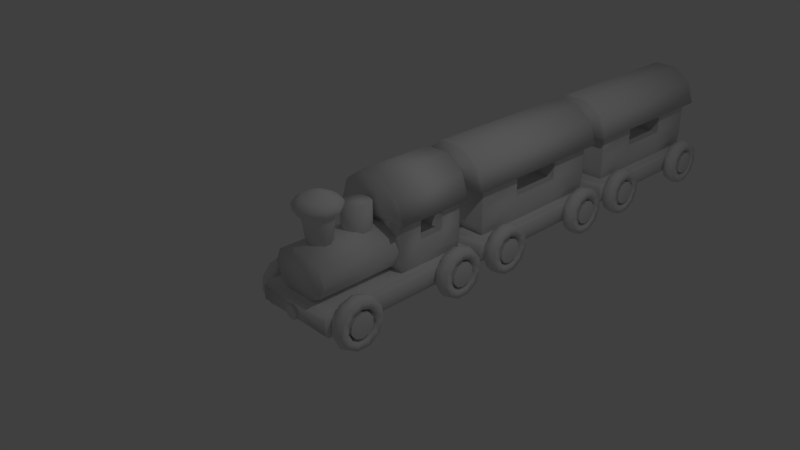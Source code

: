 # Source: T-Train.blend  (saved by Blender 2.73.0; exported with 4.5.12 LTS)
import bpy
from mathutils import Matrix  # noqa: F401  (used for matrix-valued properties, if any)

bpy.ops.wm.read_factory_settings(use_empty=True)
scene = bpy.context.scene
scene.name = 'Scene'

# ---- collections
col_collection_1 = bpy.data.collections.new('Collection 1'); scene.collection.children.link(col_collection_1)

# ---- world
world_world = bpy.data.worlds.new('World'); scene.world = world_world
world_world.color = (0.05088, 0.05088, 0.05088)
world_world.use_sun_shadow = False
world_world.sun_shadow_jitter_overblur = 0.0
world_world.cycles.sampling_method = 'MANUAL'
world_world.cycles.sample_map_resolution = 256

# ---- cameras
cam_camera = bpy.data.cameras.new('Camera')
cam_camera.clip_end = 100.0
cam_camera.lens = 35.0
cam_camera.sensor_width = 32.0
cam_camera.sensor_height = 18.0
cam_camera.ortho_scale = 7.314
cam_camera.dof.focus_distance = 0.0
cam_camera.dof.aperture_fstop = 128.0

# ---- lights
light_lamp = bpy.data.lights.new('Lamp', 'POINT')
light_lamp.transmission_factor = 0.0
light_lamp.cutoff_distance = 30.0
light_lamp.energy = 100.0
light_lamp.shadow_buffer_clip_start = 1.001
light_lamp.shadow_soft_size = 0.1
light_lamp.shadow_maximum_resolution = 0.006
light_lamp.use_absolute_resolution = True
light_lamp.cycles.use_multiple_importance_sampling = False

# ---- meshes
me_004 = bpy.data.meshes.new('円柱.004')
me_004.from_pydata([(1.934e-09, 0.4384, -0.3395), (1.39e-09, 0.4384, 0.7291), (0.2577, 0.3547, -0.3395), (0.2577, 0.3547, 0.7291), (0.4169, 0.1355, -0.3395), (0.4169, 0.1355, 0.7291), (0.4169, -0.1355, -0.3395), (0.4169, -0.1355, 0.7291), (0.2577, -0.3547, -0.3395), (0.2577, -0.3547, 0.7291), (-3.639e-08, -0.4384, -0.3395), (-3.693e-08, -0.4384, 0.7291), (-0.2577, -0.3547, -0.3395), (-0.2577, -0.3547, 0.7291), (-0.4169, -0.1355, -0.3395), (-0.4169, -0.1355, 0.7291), (-0.4169, 0.1355, -0.3395), (-0.4169, 0.1355, 0.7291), (-0.2577, 0.3547, -0.3395), (-0.2577, 0.3547, 0.7291)], [], [(0, 1, 3, 2), (2, 3, 5, 4), (4, 5, 7, 6), (6, 7, 9, 8), (8, 9, 11, 10), (10, 11, 13, 12), (12, 13, 15, 14), (14, 15, 17, 16), (3, 1, 19, 17, 15, 13, 11, 9, 7, 5), (18, 19, 1, 0), (16, 17, 19, 18), (0, 2, 4, 6, 8, 10, 12, 14, 16, 18)])
me_004.polygons.foreach_set('use_smooth', [True] * 12)
me_004.use_remesh_preserve_volume = False
me_004.use_remesh_preserve_attributes = False
me_004.use_mirror_vertex_groups = False
me_004.update()
me_x = bpy.data.meshes.new('円')
me_x.from_pydata([(0.0, 1.0, 0.0), (-0.5406, 0.8413, 0.0), (-0.9096, 0.4154, 0.0), (-0.9898, -0.1423, 0.0), (-0.7557, -0.6549, 0.0), (-0.2817, -0.9595, 0.0), (0.2817, -0.9595, 0.0), (0.7557, -0.6549, 0.0), (0.9898, -0.1423, 0.0), (0.9096, 0.4154, 0.0), (0.5406, 0.8413, 0.0), (4.321e-08, 1.0, 0.5724), (-0.5406, 0.8413, 0.5724), (-0.9096, 0.4154, 0.5724), (-0.9898, -0.1423, 0.5724), (-0.7557, -0.6549, 0.5724), (-0.2817, -0.9595, 0.5724), (0.2817, -0.9595, 0.5724), (0.7557, -0.6549, 0.5724), (0.9898, -0.1423, 0.5724), (0.9096, 0.4154, 0.5724), (0.5406, 0.8413, 0.5724), (0.5917, 0.9207, 0.3013), (1.67e-08, 1.094, 0.3013), (0.9955, 0.4547, 0.3013), (1.083, -0.1558, 0.3013), (0.8271, -0.7167, 0.3013), (0.3083, -1.05, 0.3013), (-0.3083, -1.05, 0.3013), (-0.8271, -0.7167, 0.3013), (-1.083, -0.1558, 0.3013), (-0.9955, 0.4547, 0.3013), (-0.5917, 0.9207, 0.3013), (3.126e-08, 0.65, 0.002001), (-0.3514, 0.5468, 0.002001), (-0.5912, 0.27, 0.002001), (-0.6433, -0.0925, 0.002001), (-0.4912, -0.4256, 0.002001), (-0.1831, -0.6236, 0.002001), (0.1831, -0.6236, 0.002001), (0.4912, -0.4256, 0.002001), (0.6433, -0.0925, 0.002001), (0.5912, 0.27, 0.002001), (0.3514, 0.5468, 0.002001), (6.025e-08, 0.65, 0.386), (-0.3514, 0.5468, 0.386), (-0.5912, 0.27, 0.386), (-0.6433, -0.0925, 0.386), (-0.4912, -0.4256, 0.386), (-0.1831, -0.6236, 0.386), (0.1831, -0.6236, 0.386), (0.4912, -0.4256, 0.386), (0.6433, -0.0925, 0.386), (0.5912, 0.27, 0.386), (0.3514, 0.5468, 0.386)], [], [(22, 23, 11, 21), (24, 22, 21, 20), (25, 24, 20, 19), (26, 25, 19, 18), (27, 26, 18, 17), (28, 27, 17, 16), (29, 28, 16, 15), (30, 29, 15, 14), (31, 30, 14, 13), (32, 31, 13, 12), (23, 32, 12, 11), (0, 1, 32, 23), (1, 2, 31, 32), (2, 3, 30, 31), (3, 4, 29, 30), (4, 5, 28, 29), (5, 6, 27, 28), (6, 7, 26, 27), (7, 8, 25, 26), (8, 9, 24, 25), (9, 10, 22, 24), (10, 0, 23, 22), (0, 10, 43, 33), (12, 13, 14, 15, 16, 17, 18, 19, 20, 21, 11), (10, 9, 42, 43), (9, 8, 41, 42), (8, 7, 40, 41), (7, 6, 39, 40), (6, 5, 38, 39), (5, 4, 37, 38), (4, 3, 36, 37), (3, 2, 35, 36), (2, 1, 34, 35), (1, 0, 33, 34), (33, 43, 54, 44), (43, 42, 53, 54), (42, 41, 52, 53), (41, 40, 51, 52), (40, 39, 50, 51), (39, 38, 49, 50), (38, 37, 48, 49), (37, 36, 47, 48), (36, 35, 46, 47), (35, 34, 45, 46), (34, 33, 44, 45), (45, 44, 54, 53, 52, 51, 50, 49, 48, 47, 46)])
me_x.polygons.foreach_set('use_smooth', [True] * 46)
me_x.use_remesh_preserve_volume = False
me_x.use_remesh_preserve_attributes = False
me_x.use_mirror_vertex_groups = False
me_x.update()
me_001 = bpy.data.meshes.new('円柱.001')
me_001.from_pydata([(-0.188, 0.05902, -0.62), (-0.188, 0.05902, 0.62), (0.05069, 0.1905, -0.62), (0.05069, 0.1905, 0.62), (0.3207, 0.1574, -0.62), (0.3207, 0.1574, 0.62), (0.5188, -0.02767, -0.62), (0.5188, -0.02767, 0.62), (-0.2536, -0.4533, -0.62), (-0.2536, -0.4533, 0.62), (-0.3042, -0.1869, -0.62), (-0.3042, -0.1869, 0.62)], [], [(0, 1, 3, 2), (2, 3, 5, 4), (4, 5, 7, 6), (6, 7, 9, 8), (0, 2, 4, 6, 8, 10), (1, 11, 9, 7, 5, 3), (10, 11, 1, 0), (8, 9, 11, 10)])
me_001.polygons.foreach_set('use_smooth', [True] * 8)
me_001.use_remesh_preserve_volume = False
me_001.use_remesh_preserve_attributes = False
me_001.use_mirror_vertex_groups = False
me_001.update()
me_x_1 = bpy.data.meshes.new('円柱')
me_x_1.from_pydata([(0.6844, 1.229, 0.1091), (0.6844, -0.01083, 0.1091), (0.5537, 1.229, -0.05818), (0.5537, -0.01083, -0.05818), (0.2115, 1.229, -0.1615), (0.2115, -0.01083, -0.1615), (-0.2115, 1.229, -0.1615), (-0.2115, -0.01083, -0.1615), (-0.5537, 1.229, -0.05818), (-0.5537, -0.01083, -0.05818), (-0.6844, 1.229, 0.1091), (-0.6844, -0.01083, 0.1091), (-0.5537, 1.229, 0.2763), (-0.5537, -0.01083, 0.2763), (-0.2115, 1.229, 0.3797), (-0.2115, -0.01083, 0.3797), (0.2115, 1.229, 0.3797), (0.2115, -0.01083, 0.3797), (0.5537, 1.229, 0.2763), (0.5537, -0.01083, 0.2763)], [], [(0, 1, 3, 2), (2, 3, 5, 4), (4, 5, 7, 6), (6, 7, 9, 8), (8, 9, 11, 10), (10, 11, 13, 12), (12, 13, 15, 14), (14, 15, 17, 16), (3, 1, 19, 17, 15, 13, 11, 9, 7, 5), (18, 19, 1, 0), (16, 17, 19, 18), (0, 2, 4, 6, 8, 10, 12, 14, 16, 18)])
me_x_1.polygons.foreach_set('use_smooth', [True] * 12)
me_x_1.use_remesh_preserve_volume = False
me_x_1.use_remesh_preserve_attributes = False
me_x_1.use_mirror_vertex_groups = False
me_x_1.update()
me_001_1 = bpy.data.meshes.new('立方体.001')
me_001_1.from_pydata([(-0.9567, -0.9567, -1.0), (-0.9567, 0.9567, -1.0), (0.9567, 0.9567, -1.0), (0.9567, -0.9567, -1.0), (-0.9472, -0.9472, 1.0), (-0.9472, 0.9472, 1.0), (0.9472, 0.9472, 1.0), (0.9472, -0.9472, 1.0), (-1.0, -1.0, 0.6154), (-1.0, 1.0, 0.6154), (1.0, 1.0, 0.6154), (1.0, -1.0, 0.6154), (-1.0, 1.0, -0.5962), (1.0, 1.0, -0.5962), (1.0, -1.0, -0.5962), (-1.0, -1.0, -0.5962)], [], [(15, 12, 1, 0), (12, 13, 2, 1), (13, 14, 3, 2), (14, 15, 0, 3), (0, 1, 2, 3), (7, 6, 5, 4), (7, 4, 8, 11), (6, 7, 11, 10), (5, 6, 10, 9), (4, 5, 9, 8), (11, 8, 15, 14), (10, 11, 14, 13), (9, 10, 13, 12), (8, 9, 12, 15)])
me_001_1.polygons.foreach_set('use_smooth', [True] * 14)
me_001_1.use_remesh_preserve_volume = False
me_001_1.use_remesh_preserve_attributes = False
me_001_1.use_mirror_vertex_groups = False
me_001_1.update()
me_002 = bpy.data.meshes.new('円柱.002')
me_002.from_pydata([(1.553e-09, 0.3623, -0.62), (1.823e-10, 0.475, 0.3733), (0.213, 0.2931, -0.62), (0.2792, 0.3843, 0.3733), (0.3446, 0.112, -0.62), (0.4518, 0.1468, 0.3733), (0.3446, -0.112, -0.62), (0.4518, -0.1468, 0.3733), (0.213, -0.2931, -0.62), (0.2792, -0.3843, 0.3733), (-3.012e-08, -0.3623, -0.62), (-4.134e-08, -0.475, 0.3733), (-0.213, -0.2931, -0.62), (-0.2792, -0.3843, 0.3733), (-0.3446, -0.112, -0.62), (-0.4518, -0.1468, 0.3733), (-0.3446, 0.112, -0.62), (-0.4518, 0.1468, 0.3733), (-0.213, 0.2931, -0.62), (-0.2792, 0.3843, 0.3733), (-2.797e-09, 0.5712, 0.5768), (0.3357, 0.4621, 0.5768), (0.5432, 0.1765, 0.5768), (0.5432, -0.1765, 0.5768), (0.3357, -0.4621, 0.5768), (-5.273e-08, -0.5712, 0.5768), (-0.3357, -0.4621, 0.5768), (-0.5432, -0.1765, 0.5768), (-0.5432, 0.1765, 0.5768), (-0.3357, 0.4621, 0.5768), (-6.895e-09, 0.7383, 0.7448), (0.4339, 0.5973, 0.7448), (0.7021, 0.2281, 0.7448), (0.7021, -0.2281, 0.7448), (0.4339, -0.5973, 0.7448), (-7.144e-08, -0.7383, 0.7448), (-0.4339, -0.5973, 0.7448), (-0.7021, -0.2281, 0.7448), (-0.7021, 0.2281, 0.7448), (-0.4339, 0.5973, 0.7448), (-7.925e-09, 0.7608, 0.9395), (0.4472, 0.6155, 0.9395), (0.7236, 0.2351, 0.9395), (0.7236, -0.2351, 0.9395), (0.4472, -0.6155, 0.9395), (-7.444e-08, -0.7608, 0.9395), (-0.4472, -0.6155, 0.9395), (-0.7236, -0.2351, 0.9395), (-0.7236, 0.2351, 0.9395), (-0.4472, 0.6155, 0.9395), (2.515e-09, 0.5227, 1.108), (0.3073, 0.4229, 1.108), (0.4972, 0.1615, 1.108), (0.4972, -0.1615, 1.108), (0.3073, -0.4229, 1.108), (-4.318e-08, -0.5227, 1.108), (-0.3073, -0.4229, 1.108), (-0.4972, -0.1615, 1.108), (-0.4972, 0.1615, 1.108), (-0.3073, 0.4229, 1.108), (1.203e-08, 0.3043, 1.214), (0.1789, 0.2462, 1.214), (0.2894, 0.09404, 1.214), (0.2894, -0.09404, 1.214), (0.1789, -0.2462, 1.214), (-1.457e-08, -0.3043, 1.214), (-0.1789, -0.2462, 1.214), (-0.2894, -0.09404, 1.214), (-0.2894, 0.09404, 1.214), (-0.1789, 0.2462, 1.214), (2.192e-08, 0.07808, 1.267), (0.0459, 0.06317, 1.267), (0.07426, 0.02413, 1.267), (0.07426, -0.02413, 1.267), (0.0459, -0.06317, 1.267), (1.509e-08, -0.07808, 1.267), (-0.0459, -0.06317, 1.267), (-0.07426, -0.02413, 1.267), (-0.07426, 0.02413, 1.267), (-0.0459, 0.06317, 1.267)], [], [(0, 1, 3, 2), (2, 3, 5, 4), (4, 5, 7, 6), (6, 7, 9, 8), (8, 9, 11, 10), (10, 11, 13, 12), (12, 13, 15, 14), (14, 15, 17, 16), (1, 19, 29, 20), (18, 19, 1, 0), (16, 17, 19, 18), (0, 2, 4, 6, 8, 10, 12, 14, 16, 18), (20, 29, 39, 30), (19, 17, 28, 29), (17, 15, 27, 28), (15, 13, 26, 27), (13, 11, 25, 26), (11, 9, 24, 25), (9, 7, 23, 24), (7, 5, 22, 23), (5, 3, 21, 22), (3, 1, 20, 21), (30, 39, 49, 40), (29, 28, 38, 39), (28, 27, 37, 38), (27, 26, 36, 37), (26, 25, 35, 36), (25, 24, 34, 35), (24, 23, 33, 34), (23, 22, 32, 33), (22, 21, 31, 32), (21, 20, 30, 31), (40, 49, 59, 50), (39, 38, 48, 49), (38, 37, 47, 48), (37, 36, 46, 47), (36, 35, 45, 46), (35, 34, 44, 45), (34, 33, 43, 44), (33, 32, 42, 43), (32, 31, 41, 42), (31, 30, 40, 41), (50, 59, 69, 60), (49, 48, 58, 59), (48, 47, 57, 58), (47, 46, 56, 57), (46, 45, 55, 56), (45, 44, 54, 55), (44, 43, 53, 54), (43, 42, 52, 53), (42, 41, 51, 52), (41, 40, 50, 51), (60, 69, 79, 70), (59, 58, 68, 69), (58, 57, 67, 68), (57, 56, 66, 67), (56, 55, 65, 66), (55, 54, 64, 65), (54, 53, 63, 64), (53, 52, 62, 63), (52, 51, 61, 62), (51, 50, 60, 61), (71, 70, 79, 78, 77, 76, 75, 74, 73, 72), (69, 68, 78, 79), (68, 67, 77, 78), (67, 66, 76, 77), (66, 65, 75, 76), (65, 64, 74, 75), (64, 63, 73, 74), (63, 62, 72, 73), (62, 61, 71, 72), (61, 60, 70, 71)])
me_002.polygons.foreach_set('use_smooth', [True] * 72)
me_002.use_remesh_preserve_volume = False
me_002.use_remesh_preserve_attributes = False
me_002.use_mirror_vertex_groups = False
me_002.update()
me_002_1 = bpy.data.meshes.new('立方体.002')
me_002_1.from_pydata([(-0.9567, -0.9567, -1.0), (-0.9567, 0.9567, -1.0), (0.9567, 0.9567, -1.0), (0.9567, -0.9567, -1.0), (-0.9472, -0.9472, 1.0), (-0.9472, 0.9472, 1.0), (0.9472, 0.9472, 1.0), (0.9472, -0.9472, 1.0), (-1.0, -1.0, 0.6154), (-1.0, 1.0, 0.6154), (1.0, 1.0, 0.6154), (1.0, -1.0, 0.6154), (-1.0, 1.0, -0.5962), (1.0, 1.0, -0.5962), (1.0, -1.0, -0.5962), (-1.0, -1.0, -0.5962), (-0.9472, 0.3495, 1.0), (-0.9567, 0.353, -1.0), (0.9472, 0.3495, 1.0), (0.9567, 0.353, -1.0), (1.0, 0.369, 0.6154), (-1.0, 0.369, 0.6154), (1.0, 0.369, -0.5962), (-1.0, 0.369, -0.5962), (-0.9567, -0.3512, -1.0), (0.9472, -0.3477, 1.0), (-1.0, -0.3671, 0.6154), (-1.0, -0.3671, -0.5962), (-0.9472, -0.3477, 1.0), (0.9567, -0.3512, -1.0), (1.0, -0.3671, 0.6154), (1.0, -0.3671, -0.5962), (-1.0, -1.0, -0.1069), (-1.0, 1.0, -0.1069), (1.0, 1.0, -0.1069), (1.0, -1.0, -0.1069), (-1.0, 0.369, -0.1069), (1.0, 0.369, -0.1069), (-1.0, -0.3671, -0.1069), (1.0, -0.3671, -0.1069), (-1.0, -1.0, 0.5047), (-1.0, 1.0, 0.5047), (1.0, 1.0, 0.5047), (1.0, -1.0, 0.5047), (-1.0, 0.369, 0.5047), (1.0, 0.369, 0.5047), (-1.0, -0.3671, 0.5047), (1.0, -0.3671, 0.5047)], [], [(23, 12, 1, 17), (12, 13, 2, 1), (31, 14, 3, 29), (14, 15, 0, 3), (17, 1, 2, 19), (18, 6, 5, 16), (7, 4, 8, 11), (25, 7, 11, 30), (5, 6, 10, 9), (16, 5, 9, 21), (35, 32, 15, 14), (39, 35, 14, 31), (33, 34, 13, 12), (36, 33, 12, 23), (38, 36, 23, 27), (34, 37, 22, 13), (28, 16, 21, 26), (6, 18, 20, 10), (25, 18, 16, 28), (24, 17, 19, 29), (13, 22, 19, 2), (27, 23, 17, 24), (15, 27, 24, 0), (0, 24, 29, 3), (7, 25, 28, 4), (4, 28, 26, 8), (32, 38, 27, 15), (37, 39, 31, 22), (18, 25, 30, 20), (22, 31, 29, 19), (36, 37, 45, 44), (40, 46, 38, 32), (42, 45, 37, 34), (39, 37, 36, 38), (44, 41, 33, 36), (41, 42, 34, 33), (47, 43, 35, 39), (43, 40, 32, 35), (11, 8, 40, 43), (30, 11, 43, 47), (9, 10, 42, 41), (21, 9, 41, 44), (26, 21, 44, 46), (10, 20, 45, 42), (8, 26, 46, 40), (20, 30, 47, 45), (38, 46, 47, 39), (44, 45, 47, 46)])
me_002_1.polygons.foreach_set('use_smooth', [True] * 48)
me_002_1.use_remesh_preserve_volume = False
me_002_1.use_remesh_preserve_attributes = False
me_002_1.use_mirror_vertex_groups = False
me_002_1.update()
me_003 = bpy.data.meshes.new('円柱.003')
me_003.from_pydata([(0.0, 0.49, -0.62), (0.0, 0.49, 0.62), (0.288, 0.3964, -0.62), (0.288, 0.3964, 0.62), (0.466, 0.1514, -0.62), (0.466, 0.1514, 0.62), (0.466, -0.1514, -0.62), (0.466, -0.1514, 0.62), (0.288, -0.3964, -0.62), (0.288, -0.3964, 0.62), (-4.284e-08, -0.49, -0.62), (-4.284e-08, -0.49, 0.62), (-0.288, -0.3964, -0.62), (-0.288, -0.3964, 0.62), (-0.466, -0.1514, -0.62), (-0.466, -0.1514, 0.62), (-0.466, 0.1514, -0.62), (-0.466, 0.1514, 0.62), (-0.288, 0.3964, -0.62), (-0.288, 0.3964, 0.62)], [], [(0, 1, 3, 2), (2, 3, 5, 4), (4, 5, 7, 6), (6, 7, 9, 8), (8, 9, 11, 10), (10, 11, 13, 12), (12, 13, 15, 14), (14, 15, 17, 16), (3, 1, 19, 17, 15, 13, 11, 9, 7, 5), (18, 19, 1, 0), (16, 17, 19, 18), (0, 2, 4, 6, 8, 10, 12, 14, 16, 18)])
me_003.polygons.foreach_set('use_smooth', [True] * 12)
me_003.use_remesh_preserve_volume = False
me_003.use_remesh_preserve_attributes = False
me_003.use_mirror_vertex_groups = False
me_003.update()
me_001_2 = bpy.data.meshes.new('円.001')
me_001_2.from_pydata([(0.0, 1.0, 0.0), (-0.5406, 0.8413, 0.0), (-0.9096, 0.4154, 0.0), (-0.9898, -0.1423, 0.0), (-0.7557, -0.6549, 0.0), (-0.2817, -0.9595, 0.0), (0.2817, -0.9595, 0.0), (0.7557, -0.6549, 0.0), (0.9898, -0.1423, 0.0), (0.9096, 0.4154, 0.0), (0.5406, 0.8413, 0.0), (4.321e-08, 1.0, 0.5724), (-0.5406, 0.8413, 0.5724), (-0.9096, 0.4154, 0.5724), (-0.9898, -0.1423, 0.5724), (-0.7557, -0.6549, 0.5724), (-0.2817, -0.9595, 0.5724), (0.2817, -0.9595, 0.5724), (0.7557, -0.6549, 0.5724), (0.9898, -0.1423, 0.5724), (0.9096, 0.4154, 0.5724), (0.5406, 0.8413, 0.5724), (0.5917, 0.9207, 0.3013), (1.67e-08, 1.094, 0.3013), (0.9955, 0.4547, 0.3013), (1.083, -0.1558, 0.3013), (0.8271, -0.7167, 0.3013), (0.3083, -1.05, 0.3013), (-0.3083, -1.05, 0.3013), (-0.8271, -0.7167, 0.3013), (-1.083, -0.1558, 0.3013), (-0.9955, 0.4547, 0.3013), (-0.5917, 0.9207, 0.3013), (3.126e-08, 0.65, 0.002001), (-0.3514, 0.5468, 0.002001), (-0.5912, 0.27, 0.002001), (-0.6433, -0.0925, 0.002001), (-0.4912, -0.4256, 0.002001), (-0.1831, -0.6236, 0.002001), (0.1831, -0.6236, 0.002001), (0.4912, -0.4256, 0.002001), (0.6433, -0.0925, 0.002001), (0.5912, 0.27, 0.002001), (0.3514, 0.5468, 0.002001), (6.025e-08, 0.65, 0.386), (-0.3514, 0.5468, 0.386), (-0.5912, 0.27, 0.386), (-0.6433, -0.0925, 0.386), (-0.4912, -0.4256, 0.386), (-0.1831, -0.6236, 0.386), (0.1831, -0.6236, 0.386), (0.4912, -0.4256, 0.386), (0.6433, -0.0925, 0.386), (0.5912, 0.27, 0.386), (0.3514, 0.5468, 0.386)], [], [(22, 23, 11, 21), (24, 22, 21, 20), (25, 24, 20, 19), (26, 25, 19, 18), (27, 26, 18, 17), (28, 27, 17, 16), (29, 28, 16, 15), (30, 29, 15, 14), (31, 30, 14, 13), (32, 31, 13, 12), (23, 32, 12, 11), (0, 1, 32, 23), (1, 2, 31, 32), (2, 3, 30, 31), (3, 4, 29, 30), (4, 5, 28, 29), (5, 6, 27, 28), (6, 7, 26, 27), (7, 8, 25, 26), (8, 9, 24, 25), (9, 10, 22, 24), (10, 0, 23, 22), (0, 10, 43, 33), (12, 13, 14, 15, 16, 17, 18, 19, 20, 21, 11), (10, 9, 42, 43), (9, 8, 41, 42), (8, 7, 40, 41), (7, 6, 39, 40), (6, 5, 38, 39), (5, 4, 37, 38), (4, 3, 36, 37), (3, 2, 35, 36), (2, 1, 34, 35), (1, 0, 33, 34), (33, 43, 54, 44), (43, 42, 53, 54), (42, 41, 52, 53), (41, 40, 51, 52), (40, 39, 50, 51), (39, 38, 49, 50), (38, 37, 48, 49), (37, 36, 47, 48), (36, 35, 46, 47), (35, 34, 45, 46), (34, 33, 44, 45), (45, 44, 54, 53, 52, 51, 50, 49, 48, 47, 46)])
me_001_2.polygons.foreach_set('use_smooth', [True] * 46)
me_001_2.use_remesh_preserve_volume = False
me_001_2.use_remesh_preserve_attributes = False
me_001_2.use_mirror_vertex_groups = False
me_001_2.update()
me_002_2 = bpy.data.meshes.new('円.002')
me_002_2.from_pydata([(0.0, 1.0, 0.0), (-0.5406, 0.8413, 0.0), (-0.9096, 0.4154, 0.0), (-0.9898, -0.1423, 0.0), (-0.7557, -0.6549, 0.0), (-0.2817, -0.9595, 0.0), (0.2817, -0.9595, 0.0), (0.7557, -0.6549, 0.0), (0.9898, -0.1423, 0.0), (0.9096, 0.4154, 0.0), (0.5406, 0.8413, 0.0), (4.321e-08, 1.0, 0.5724), (-0.5406, 0.8413, 0.5724), (-0.9096, 0.4154, 0.5724), (-0.9898, -0.1423, 0.5724), (-0.7557, -0.6549, 0.5724), (-0.2817, -0.9595, 0.5724), (0.2817, -0.9595, 0.5724), (0.7557, -0.6549, 0.5724), (0.9898, -0.1423, 0.5724), (0.9096, 0.4154, 0.5724), (0.5406, 0.8413, 0.5724), (0.5917, 0.9207, 0.3013), (1.67e-08, 1.094, 0.3013), (0.9955, 0.4547, 0.3013), (1.083, -0.1558, 0.3013), (0.8271, -0.7167, 0.3013), (0.3083, -1.05, 0.3013), (-0.3083, -1.05, 0.3013), (-0.8271, -0.7167, 0.3013), (-1.083, -0.1558, 0.3013), (-0.9955, 0.4547, 0.3013), (-0.5917, 0.9207, 0.3013), (3.126e-08, 0.65, 0.002001), (-0.3514, 0.5468, 0.002001), (-0.5912, 0.27, 0.002001), (-0.6433, -0.0925, 0.002001), (-0.4912, -0.4256, 0.002001), (-0.1831, -0.6236, 0.002001), (0.1831, -0.6236, 0.002001), (0.4912, -0.4256, 0.002001), (0.6433, -0.0925, 0.002001), (0.5912, 0.27, 0.002001), (0.3514, 0.5468, 0.002001), (6.025e-08, 0.65, 0.386), (-0.3514, 0.5468, 0.386), (-0.5912, 0.27, 0.386), (-0.6433, -0.0925, 0.386), (-0.4912, -0.4256, 0.386), (-0.1831, -0.6236, 0.386), (0.1831, -0.6236, 0.386), (0.4912, -0.4256, 0.386), (0.6433, -0.0925, 0.386), (0.5912, 0.27, 0.386), (0.3514, 0.5468, 0.386)], [], [(22, 23, 11, 21), (24, 22, 21, 20), (25, 24, 20, 19), (26, 25, 19, 18), (27, 26, 18, 17), (28, 27, 17, 16), (29, 28, 16, 15), (30, 29, 15, 14), (31, 30, 14, 13), (32, 31, 13, 12), (23, 32, 12, 11), (0, 1, 32, 23), (1, 2, 31, 32), (2, 3, 30, 31), (3, 4, 29, 30), (4, 5, 28, 29), (5, 6, 27, 28), (6, 7, 26, 27), (7, 8, 25, 26), (8, 9, 24, 25), (9, 10, 22, 24), (10, 0, 23, 22), (0, 10, 43, 33), (12, 13, 14, 15, 16, 17, 18, 19, 20, 21, 11), (10, 9, 42, 43), (9, 8, 41, 42), (8, 7, 40, 41), (7, 6, 39, 40), (6, 5, 38, 39), (5, 4, 37, 38), (4, 3, 36, 37), (3, 2, 35, 36), (2, 1, 34, 35), (1, 0, 33, 34), (33, 43, 54, 44), (43, 42, 53, 54), (42, 41, 52, 53), (41, 40, 51, 52), (40, 39, 50, 51), (39, 38, 49, 50), (38, 37, 48, 49), (37, 36, 47, 48), (36, 35, 46, 47), (35, 34, 45, 46), (34, 33, 44, 45), (45, 44, 54, 53, 52, 51, 50, 49, 48, 47, 46)])
me_002_2.polygons.foreach_set('use_smooth', [True] * 46)
me_002_2.use_remesh_preserve_volume = False
me_002_2.use_remesh_preserve_attributes = False
me_002_2.use_mirror_vertex_groups = False
me_002_2.update()
me_005 = bpy.data.meshes.new('円柱.005')
me_005.from_pydata([(1.934e-09, 0.4384, -0.3395), (1.39e-09, 0.4384, 0.7291), (0.2577, 0.3547, -0.3395), (0.2577, 0.3547, 0.7291), (0.4169, 0.1355, -0.3395), (0.4169, 0.1355, 0.7291), (0.4169, -0.1355, -0.3395), (0.4169, -0.1355, 0.7291), (0.2577, -0.3547, -0.3395), (0.2577, -0.3547, 0.7291), (-3.639e-08, -0.4384, -0.3395), (-3.693e-08, -0.4384, 0.7291), (-0.2577, -0.3547, -0.3395), (-0.2577, -0.3547, 0.7291), (-0.4169, -0.1355, -0.3395), (-0.4169, -0.1355, 0.7291), (-0.4169, 0.1355, -0.3395), (-0.4169, 0.1355, 0.7291), (-0.2577, 0.3547, -0.3395), (-0.2577, 0.3547, 0.7291)], [], [(0, 1, 3, 2), (2, 3, 5, 4), (4, 5, 7, 6), (6, 7, 9, 8), (8, 9, 11, 10), (10, 11, 13, 12), (12, 13, 15, 14), (14, 15, 17, 16), (3, 1, 19, 17, 15, 13, 11, 9, 7, 5), (18, 19, 1, 0), (16, 17, 19, 18), (0, 2, 4, 6, 8, 10, 12, 14, 16, 18)])
me_005.polygons.foreach_set('use_smooth', [True] * 12)
me_005.use_remesh_preserve_volume = False
me_005.use_remesh_preserve_attributes = False
me_005.use_mirror_vertex_groups = False
me_005.update()
me_003_1 = bpy.data.meshes.new('円.003')
me_003_1.from_pydata([(0.0, 1.0, 0.0), (-0.5406, 0.8413, 0.0), (-0.9096, 0.4154, 0.0), (-0.9898, -0.1423, 0.0), (-0.7557, -0.6549, 0.0), (-0.2817, -0.9595, 0.0), (0.2817, -0.9595, 0.0), (0.7557, -0.6549, 0.0), (0.9898, -0.1423, 0.0), (0.9096, 0.4154, 0.0), (0.5406, 0.8413, 0.0), (4.321e-08, 1.0, 0.5724), (-0.5406, 0.8413, 0.5724), (-0.9096, 0.4154, 0.5724), (-0.9898, -0.1423, 0.5724), (-0.7557, -0.6549, 0.5724), (-0.2817, -0.9595, 0.5724), (0.2817, -0.9595, 0.5724), (0.7557, -0.6549, 0.5724), (0.9898, -0.1423, 0.5724), (0.9096, 0.4154, 0.5724), (0.5406, 0.8413, 0.5724), (0.5917, 0.9207, 0.3013), (1.67e-08, 1.094, 0.3013), (0.9955, 0.4547, 0.3013), (1.083, -0.1558, 0.3013), (0.8271, -0.7167, 0.3013), (0.3083, -1.05, 0.3013), (-0.3083, -1.05, 0.3013), (-0.8271, -0.7167, 0.3013), (-1.083, -0.1558, 0.3013), (-0.9955, 0.4547, 0.3013), (-0.5917, 0.9207, 0.3013), (3.126e-08, 0.65, 0.002001), (-0.3514, 0.5468, 0.002001), (-0.5912, 0.27, 0.002001), (-0.6433, -0.0925, 0.002001), (-0.4912, -0.4256, 0.002001), (-0.1831, -0.6236, 0.002001), (0.1831, -0.6236, 0.002001), (0.4912, -0.4256, 0.002001), (0.6433, -0.0925, 0.002001), (0.5912, 0.27, 0.002001), (0.3514, 0.5468, 0.002001), (6.025e-08, 0.65, 0.386), (-0.3514, 0.5468, 0.386), (-0.5912, 0.27, 0.386), (-0.6433, -0.0925, 0.386), (-0.4912, -0.4256, 0.386), (-0.1831, -0.6236, 0.386), (0.1831, -0.6236, 0.386), (0.4912, -0.4256, 0.386), (0.6433, -0.0925, 0.386), (0.5912, 0.27, 0.386), (0.3514, 0.5468, 0.386)], [], [(22, 23, 11, 21), (24, 22, 21, 20), (25, 24, 20, 19), (26, 25, 19, 18), (27, 26, 18, 17), (28, 27, 17, 16), (29, 28, 16, 15), (30, 29, 15, 14), (31, 30, 14, 13), (32, 31, 13, 12), (23, 32, 12, 11), (0, 1, 32, 23), (1, 2, 31, 32), (2, 3, 30, 31), (3, 4, 29, 30), (4, 5, 28, 29), (5, 6, 27, 28), (6, 7, 26, 27), (7, 8, 25, 26), (8, 9, 24, 25), (9, 10, 22, 24), (10, 0, 23, 22), (0, 10, 43, 33), (12, 13, 14, 15, 16, 17, 18, 19, 20, 21, 11), (10, 9, 42, 43), (9, 8, 41, 42), (8, 7, 40, 41), (7, 6, 39, 40), (6, 5, 38, 39), (5, 4, 37, 38), (4, 3, 36, 37), (3, 2, 35, 36), (2, 1, 34, 35), (1, 0, 33, 34), (33, 43, 54, 44), (43, 42, 53, 54), (42, 41, 52, 53), (41, 40, 51, 52), (40, 39, 50, 51), (39, 38, 49, 50), (38, 37, 48, 49), (37, 36, 47, 48), (36, 35, 46, 47), (35, 34, 45, 46), (34, 33, 44, 45), (45, 44, 54, 53, 52, 51, 50, 49, 48, 47, 46)])
me_003_1.polygons.foreach_set('use_smooth', [True] * 46)
me_003_1.use_remesh_preserve_volume = False
me_003_1.use_remesh_preserve_attributes = False
me_003_1.use_mirror_vertex_groups = False
me_003_1.update()
me_006 = bpy.data.meshes.new('円柱.006')
me_006.from_pydata([(1.934e-09, 0.4384, -0.3395), (1.39e-09, 0.4384, 0.7291), (0.2577, 0.3547, -0.3395), (0.2577, 0.3547, 0.7291), (0.4169, 0.1355, -0.3395), (0.4169, 0.1355, 0.7291), (0.4169, -0.1355, -0.3395), (0.4169, -0.1355, 0.7291), (0.2577, -0.3547, -0.3395), (0.2577, -0.3547, 0.7291), (-3.639e-08, -0.4384, -0.3395), (-3.693e-08, -0.4384, 0.7291), (-0.2577, -0.3547, -0.3395), (-0.2577, -0.3547, 0.7291), (-0.4169, -0.1355, -0.3395), (-0.4169, -0.1355, 0.7291), (-0.4169, 0.1355, -0.3395), (-0.4169, 0.1355, 0.7291), (-0.2577, 0.3547, -0.3395), (-0.2577, 0.3547, 0.7291)], [], [(0, 1, 3, 2), (2, 3, 5, 4), (4, 5, 7, 6), (6, 7, 9, 8), (8, 9, 11, 10), (10, 11, 13, 12), (12, 13, 15, 14), (14, 15, 17, 16), (3, 1, 19, 17, 15, 13, 11, 9, 7, 5), (18, 19, 1, 0), (16, 17, 19, 18), (0, 2, 4, 6, 8, 10, 12, 14, 16, 18)])
me_006.polygons.foreach_set('use_smooth', [True] * 12)
me_006.use_remesh_preserve_volume = False
me_006.use_remesh_preserve_attributes = False
me_006.use_mirror_vertex_groups = False
me_006.update()
me_004_1 = bpy.data.meshes.new('円.004')
me_004_1.from_pydata([(0.0, 1.0, 0.0), (-0.5406, 0.8413, 0.0), (-0.9096, 0.4154, 0.0), (-0.9898, -0.1423, 0.0), (-0.7557, -0.6549, 0.0), (-0.2817, -0.9595, 0.0), (0.2817, -0.9595, 0.0), (0.7557, -0.6549, 0.0), (0.9898, -0.1423, 0.0), (0.9096, 0.4154, 0.0), (0.5406, 0.8413, 0.0), (4.321e-08, 1.0, 0.5724), (-0.5406, 0.8413, 0.5724), (-0.9096, 0.4154, 0.5724), (-0.9898, -0.1423, 0.5724), (-0.7557, -0.6549, 0.5724), (-0.2817, -0.9595, 0.5724), (0.2817, -0.9595, 0.5724), (0.7557, -0.6549, 0.5724), (0.9898, -0.1423, 0.5724), (0.9096, 0.4154, 0.5724), (0.5406, 0.8413, 0.5724), (0.5917, 0.9207, 0.3013), (1.67e-08, 1.094, 0.3013), (0.9955, 0.4547, 0.3013), (1.083, -0.1558, 0.3013), (0.8271, -0.7167, 0.3013), (0.3083, -1.05, 0.3013), (-0.3083, -1.05, 0.3013), (-0.8271, -0.7167, 0.3013), (-1.083, -0.1558, 0.3013), (-0.9955, 0.4547, 0.3013), (-0.5917, 0.9207, 0.3013), (3.126e-08, 0.65, 0.002001), (-0.3514, 0.5468, 0.002001), (-0.5912, 0.27, 0.002001), (-0.6433, -0.0925, 0.002001), (-0.4912, -0.4256, 0.002001), (-0.1831, -0.6236, 0.002001), (0.1831, -0.6236, 0.002001), (0.4912, -0.4256, 0.002001), (0.6433, -0.0925, 0.002001), (0.5912, 0.27, 0.002001), (0.3514, 0.5468, 0.002001), (6.025e-08, 0.65, 0.386), (-0.3514, 0.5468, 0.386), (-0.5912, 0.27, 0.386), (-0.6433, -0.0925, 0.386), (-0.4912, -0.4256, 0.386), (-0.1831, -0.6236, 0.386), (0.1831, -0.6236, 0.386), (0.4912, -0.4256, 0.386), (0.6433, -0.0925, 0.386), (0.5912, 0.27, 0.386), (0.3514, 0.5468, 0.386)], [], [(22, 23, 11, 21), (24, 22, 21, 20), (25, 24, 20, 19), (26, 25, 19, 18), (27, 26, 18, 17), (28, 27, 17, 16), (29, 28, 16, 15), (30, 29, 15, 14), (31, 30, 14, 13), (32, 31, 13, 12), (23, 32, 12, 11), (0, 1, 32, 23), (1, 2, 31, 32), (2, 3, 30, 31), (3, 4, 29, 30), (4, 5, 28, 29), (5, 6, 27, 28), (6, 7, 26, 27), (7, 8, 25, 26), (8, 9, 24, 25), (9, 10, 22, 24), (10, 0, 23, 22), (0, 10, 43, 33), (12, 13, 14, 15, 16, 17, 18, 19, 20, 21, 11), (10, 9, 42, 43), (9, 8, 41, 42), (8, 7, 40, 41), (7, 6, 39, 40), (6, 5, 38, 39), (5, 4, 37, 38), (4, 3, 36, 37), (3, 2, 35, 36), (2, 1, 34, 35), (1, 0, 33, 34), (33, 43, 54, 44), (43, 42, 53, 54), (42, 41, 52, 53), (41, 40, 51, 52), (40, 39, 50, 51), (39, 38, 49, 50), (38, 37, 48, 49), (37, 36, 47, 48), (36, 35, 46, 47), (35, 34, 45, 46), (34, 33, 44, 45), (45, 44, 54, 53, 52, 51, 50, 49, 48, 47, 46)])
me_004_1.polygons.foreach_set('use_smooth', [True] * 46)
me_004_1.use_remesh_preserve_volume = False
me_004_1.use_remesh_preserve_attributes = False
me_004_1.use_mirror_vertex_groups = False
me_004_1.update()
me_007 = bpy.data.meshes.new('円柱.007')
me_007.from_pydata([(1.934e-09, 0.4384, -0.3395), (1.39e-09, 0.4384, 0.7291), (0.2577, 0.3547, -0.3395), (0.2577, 0.3547, 0.7291), (0.4169, 0.1355, -0.3395), (0.4169, 0.1355, 0.7291), (0.4169, -0.1355, -0.3395), (0.4169, -0.1355, 0.7291), (0.2577, -0.3547, -0.3395), (0.2577, -0.3547, 0.7291), (-3.639e-08, -0.4384, -0.3395), (-3.693e-08, -0.4384, 0.7291), (-0.2577, -0.3547, -0.3395), (-0.2577, -0.3547, 0.7291), (-0.4169, -0.1355, -0.3395), (-0.4169, -0.1355, 0.7291), (-0.4169, 0.1355, -0.3395), (-0.4169, 0.1355, 0.7291), (-0.2577, 0.3547, -0.3395), (-0.2577, 0.3547, 0.7291)], [], [(0, 1, 3, 2), (2, 3, 5, 4), (4, 5, 7, 6), (6, 7, 9, 8), (8, 9, 11, 10), (10, 11, 13, 12), (12, 13, 15, 14), (14, 15, 17, 16), (3, 1, 19, 17, 15, 13, 11, 9, 7, 5), (18, 19, 1, 0), (16, 17, 19, 18), (0, 2, 4, 6, 8, 10, 12, 14, 16, 18)])
me_007.polygons.foreach_set('use_smooth', [True] * 12)
me_007.use_remesh_preserve_volume = False
me_007.use_remesh_preserve_attributes = False
me_007.use_mirror_vertex_groups = False
me_007.update()
me_009 = bpy.data.meshes.new('円柱.009')
me_009.from_pydata([(1.934e-09, 0.4384, -0.3395), (1.39e-09, 0.4384, 0.7291), (0.2577, 0.3547, -0.3395), (0.2577, 0.3547, 0.7291), (0.4169, 0.1355, -0.3395), (0.4169, 0.1355, 0.7291), (0.4169, -0.1355, -0.3395), (0.4169, -0.1355, 0.7291), (0.2577, -0.3547, -0.3395), (0.2577, -0.3547, 0.7291), (-3.639e-08, -0.4384, -0.3395), (-3.693e-08, -0.4384, 0.7291), (-0.2577, -0.3547, -0.3395), (-0.2577, -0.3547, 0.7291), (-0.4169, -0.1355, -0.3395), (-0.4169, -0.1355, 0.7291), (-0.4169, 0.1355, -0.3395), (-0.4169, 0.1355, 0.7291), (-0.2577, 0.3547, -0.3395), (-0.2577, 0.3547, 0.7291)], [], [(0, 1, 3, 2), (2, 3, 5, 4), (4, 5, 7, 6), (6, 7, 9, 8), (8, 9, 11, 10), (10, 11, 13, 12), (12, 13, 15, 14), (14, 15, 17, 16), (3, 1, 19, 17, 15, 13, 11, 9, 7, 5), (18, 19, 1, 0), (16, 17, 19, 18), (0, 2, 4, 6, 8, 10, 12, 14, 16, 18)])
me_009.polygons.foreach_set('use_smooth', [True] * 12)
me_009.use_remesh_preserve_volume = False
me_009.use_remesh_preserve_attributes = False
me_009.use_mirror_vertex_groups = False
me_009.update()
me_010 = bpy.data.meshes.new('円柱.010')
me_010.from_pydata([(1.934e-09, 0.4384, -0.3395), (1.39e-09, 0.4384, 0.7291), (0.2577, 0.3547, -0.3395), (0.2577, 0.3547, 0.7291), (0.4169, 0.1355, -0.3395), (0.4169, 0.1355, 0.7291), (0.4169, -0.1355, -0.3395), (0.4169, -0.1355, 0.7291), (0.2577, -0.3547, -0.3395), (0.2577, -0.3547, 0.7291), (-3.639e-08, -0.4384, -0.3395), (-3.693e-08, -0.4384, 0.7291), (-0.2577, -0.3547, -0.3395), (-0.2577, -0.3547, 0.7291), (-0.4169, -0.1355, -0.3395), (-0.4169, -0.1355, 0.7291), (-0.4169, 0.1355, -0.3395), (-0.4169, 0.1355, 0.7291), (-0.2577, 0.3547, -0.3395), (-0.2577, 0.3547, 0.7291)], [], [(0, 1, 3, 2), (2, 3, 5, 4), (4, 5, 7, 6), (6, 7, 9, 8), (8, 9, 11, 10), (10, 11, 13, 12), (12, 13, 15, 14), (14, 15, 17, 16), (3, 1, 19, 17, 15, 13, 11, 9, 7, 5), (18, 19, 1, 0), (16, 17, 19, 18), (0, 2, 4, 6, 8, 10, 12, 14, 16, 18)])
me_010.polygons.foreach_set('use_smooth', [True] * 12)
me_010.use_remesh_preserve_volume = False
me_010.use_remesh_preserve_attributes = False
me_010.use_mirror_vertex_groups = False
me_010.update()
me_003_2 = bpy.data.meshes.new('立方体.003')
me_003_2.from_pydata([(-0.9567, -0.9567, -1.0), (-0.9567, 0.9567, -1.0), (0.9567, 0.9567, -1.0), (0.9567, -0.9567, -1.0), (-0.9472, -0.9472, 1.0), (-0.9472, 0.9472, 1.0), (0.9472, 0.9472, 1.0), (0.9472, -0.9472, 1.0), (-1.0, -1.0, 0.6154), (-1.0, 1.0, 0.6154), (1.0, 1.0, 0.6154), (1.0, -1.0, 0.6154), (-1.0, 1.0, -0.5962), (1.0, 1.0, -0.5962), (1.0, -1.0, -0.5962), (-1.0, -1.0, -0.5962)], [], [(15, 12, 1, 0), (12, 13, 2, 1), (13, 14, 3, 2), (14, 15, 0, 3), (0, 1, 2, 3), (7, 6, 5, 4), (7, 4, 8, 11), (6, 7, 11, 10), (5, 6, 10, 9), (4, 5, 9, 8), (11, 8, 15, 14), (10, 11, 14, 13), (9, 10, 13, 12), (8, 9, 12, 15)])
me_003_2.polygons.foreach_set('use_smooth', [True] * 14)
me_003_2.use_remesh_preserve_volume = False
me_003_2.use_remesh_preserve_attributes = False
me_003_2.use_mirror_vertex_groups = False
me_003_2.update()
me_011 = bpy.data.meshes.new('円柱.011')
me_011.from_pydata([(-0.188, 0.05902, -0.62), (-0.188, 0.05902, 0.62), (0.05069, 0.1905, -0.62), (0.05069, 0.1905, 0.62), (0.3207, 0.1574, -0.62), (0.3207, 0.1574, 0.62), (0.5188, -0.02767, -0.62), (0.5188, -0.02767, 0.62), (-0.2536, -0.4533, -0.62), (-0.2536, -0.4533, 0.62), (-0.3042, -0.1869, -0.62), (-0.3042, -0.1869, 0.62)], [], [(0, 1, 3, 2), (2, 3, 5, 4), (4, 5, 7, 6), (6, 7, 9, 8), (0, 2, 4, 6, 8, 10), (1, 11, 9, 7, 5, 3), (10, 11, 1, 0), (8, 9, 11, 10)])
me_011.polygons.foreach_set('use_smooth', [True] * 8)
me_011.use_remesh_preserve_volume = False
me_011.use_remesh_preserve_attributes = False
me_011.use_mirror_vertex_groups = False
me_011.update()
me_004_2 = bpy.data.meshes.new('立方体.004')
me_004_2.from_pydata([(-0.9567, -0.9567, -1.0), (-0.9567, 0.9567, -1.0), (0.9567, 0.9567, -1.0), (0.9567, -0.9567, -1.0), (-0.9472, -0.9472, 1.0), (-0.9472, 0.9472, 1.0), (0.9472, 0.9472, 1.0), (0.9472, -0.9472, 1.0), (-1.0, -1.0, 0.6154), (-1.0, 1.0, 0.6154), (1.0, 1.0, 0.6154), (1.0, -1.0, 0.6154), (-1.0, 1.0, -0.5962), (1.0, 1.0, -0.5962), (1.0, -1.0, -0.5962), (-1.0, -1.0, -0.5962), (-0.9472, 0.3495, 1.0), (-0.9567, 0.353, -1.0), (0.9472, 0.3495, 1.0), (0.9567, 0.353, -1.0), (1.0, 0.369, 0.6154), (-1.0, 0.369, 0.6154), (1.0, 0.369, -0.5962), (-1.0, 0.369, -0.5962), (-0.9567, -0.3512, -1.0), (0.9472, -0.3477, 1.0), (-1.0, -0.3671, 0.6154), (-1.0, -0.3671, -0.5962), (-0.9472, -0.3477, 1.0), (0.9567, -0.3512, -1.0), (1.0, -0.3671, 0.6154), (1.0, -0.3671, -0.5962), (-1.0, -1.0, -0.1069), (-1.0, 1.0, -0.1069), (1.0, 1.0, -0.1069), (1.0, -1.0, -0.1069), (-1.0, 0.369, -0.1069), (1.0, 0.369, -0.1069), (-1.0, -0.3671, -0.1069), (1.0, -0.3671, -0.1069), (-1.0, -1.0, 0.5047), (-1.0, 1.0, 0.5047), (1.0, 1.0, 0.5047), (1.0, -1.0, 0.5047), (-1.0, 0.369, 0.5047), (1.0, 0.369, 0.5047), (-1.0, -0.3671, 0.5047), (1.0, -0.3671, 0.5047)], [], [(23, 12, 1, 17), (12, 13, 2, 1), (31, 14, 3, 29), (14, 15, 0, 3), (17, 1, 2, 19), (18, 6, 5, 16), (7, 4, 8, 11), (25, 7, 11, 30), (5, 6, 10, 9), (16, 5, 9, 21), (35, 32, 15, 14), (39, 35, 14, 31), (33, 34, 13, 12), (36, 33, 12, 23), (38, 36, 23, 27), (34, 37, 22, 13), (28, 16, 21, 26), (6, 18, 20, 10), (25, 18, 16, 28), (24, 17, 19, 29), (13, 22, 19, 2), (27, 23, 17, 24), (15, 27, 24, 0), (0, 24, 29, 3), (7, 25, 28, 4), (4, 28, 26, 8), (32, 38, 27, 15), (37, 39, 31, 22), (18, 25, 30, 20), (22, 31, 29, 19), (36, 37, 45, 44), (40, 46, 38, 32), (42, 45, 37, 34), (39, 37, 36, 38), (44, 41, 33, 36), (41, 42, 34, 33), (47, 43, 35, 39), (43, 40, 32, 35), (11, 8, 40, 43), (30, 11, 43, 47), (9, 10, 42, 41), (21, 9, 41, 44), (26, 21, 44, 46), (10, 20, 45, 42), (8, 26, 46, 40), (20, 30, 47, 45), (38, 46, 47, 39), (44, 45, 47, 46)])
me_004_2.polygons.foreach_set('use_smooth', [True] * 48)
me_004_2.use_remesh_preserve_volume = False
me_004_2.use_remesh_preserve_attributes = False
me_004_2.use_mirror_vertex_groups = False
me_004_2.update()
me_006_1 = bpy.data.meshes.new('円.006')
me_006_1.from_pydata([(0.0, 1.0, 0.0), (-0.5406, 0.8413, 0.0), (-0.9096, 0.4154, 0.0), (-0.9898, -0.1423, 0.0), (-0.7557, -0.6549, 0.0), (-0.2817, -0.9595, 0.0), (0.2817, -0.9595, 0.0), (0.7557, -0.6549, 0.0), (0.9898, -0.1423, 0.0), (0.9096, 0.4154, 0.0), (0.5406, 0.8413, 0.0), (4.321e-08, 1.0, 0.5724), (-0.5406, 0.8413, 0.5724), (-0.9096, 0.4154, 0.5724), (-0.9898, -0.1423, 0.5724), (-0.7557, -0.6549, 0.5724), (-0.2817, -0.9595, 0.5724), (0.2817, -0.9595, 0.5724), (0.7557, -0.6549, 0.5724), (0.9898, -0.1423, 0.5724), (0.9096, 0.4154, 0.5724), (0.5406, 0.8413, 0.5724), (0.5917, 0.9207, 0.3013), (1.67e-08, 1.094, 0.3013), (0.9955, 0.4547, 0.3013), (1.083, -0.1558, 0.3013), (0.8271, -0.7167, 0.3013), (0.3083, -1.05, 0.3013), (-0.3083, -1.05, 0.3013), (-0.8271, -0.7167, 0.3013), (-1.083, -0.1558, 0.3013), (-0.9955, 0.4547, 0.3013), (-0.5917, 0.9207, 0.3013), (3.126e-08, 0.65, 0.002001), (-0.3514, 0.5468, 0.002001), (-0.5912, 0.27, 0.002001), (-0.6433, -0.0925, 0.002001), (-0.4912, -0.4256, 0.002001), (-0.1831, -0.6236, 0.002001), (0.1831, -0.6236, 0.002001), (0.4912, -0.4256, 0.002001), (0.6433, -0.0925, 0.002001), (0.5912, 0.27, 0.002001), (0.3514, 0.5468, 0.002001), (6.025e-08, 0.65, 0.386), (-0.3514, 0.5468, 0.386), (-0.5912, 0.27, 0.386), (-0.6433, -0.0925, 0.386), (-0.4912, -0.4256, 0.386), (-0.1831, -0.6236, 0.386), (0.1831, -0.6236, 0.386), (0.4912, -0.4256, 0.386), (0.6433, -0.0925, 0.386), (0.5912, 0.27, 0.386), (0.3514, 0.5468, 0.386)], [], [(22, 23, 11, 21), (24, 22, 21, 20), (25, 24, 20, 19), (26, 25, 19, 18), (27, 26, 18, 17), (28, 27, 17, 16), (29, 28, 16, 15), (30, 29, 15, 14), (31, 30, 14, 13), (32, 31, 13, 12), (23, 32, 12, 11), (0, 1, 32, 23), (1, 2, 31, 32), (2, 3, 30, 31), (3, 4, 29, 30), (4, 5, 28, 29), (5, 6, 27, 28), (6, 7, 26, 27), (7, 8, 25, 26), (8, 9, 24, 25), (9, 10, 22, 24), (10, 0, 23, 22), (0, 10, 43, 33), (12, 13, 14, 15, 16, 17, 18, 19, 20, 21, 11), (10, 9, 42, 43), (9, 8, 41, 42), (8, 7, 40, 41), (7, 6, 39, 40), (6, 5, 38, 39), (5, 4, 37, 38), (4, 3, 36, 37), (3, 2, 35, 36), (2, 1, 34, 35), (1, 0, 33, 34), (33, 43, 54, 44), (43, 42, 53, 54), (42, 41, 52, 53), (41, 40, 51, 52), (40, 39, 50, 51), (39, 38, 49, 50), (38, 37, 48, 49), (37, 36, 47, 48), (36, 35, 46, 47), (35, 34, 45, 46), (34, 33, 44, 45), (45, 44, 54, 53, 52, 51, 50, 49, 48, 47, 46)])
me_006_1.polygons.foreach_set('use_smooth', [True] * 46)
me_006_1.use_remesh_preserve_volume = False
me_006_1.use_remesh_preserve_attributes = False
me_006_1.use_mirror_vertex_groups = False
me_006_1.update()
me_012 = bpy.data.meshes.new('円柱.012')
me_012.from_pydata([(1.934e-09, 0.4384, -0.3395), (1.39e-09, 0.4384, 0.7291), (0.2577, 0.3547, -0.3395), (0.2577, 0.3547, 0.7291), (0.4169, 0.1355, -0.3395), (0.4169, 0.1355, 0.7291), (0.4169, -0.1355, -0.3395), (0.4169, -0.1355, 0.7291), (0.2577, -0.3547, -0.3395), (0.2577, -0.3547, 0.7291), (-3.639e-08, -0.4384, -0.3395), (-3.693e-08, -0.4384, 0.7291), (-0.2577, -0.3547, -0.3395), (-0.2577, -0.3547, 0.7291), (-0.4169, -0.1355, -0.3395), (-0.4169, -0.1355, 0.7291), (-0.4169, 0.1355, -0.3395), (-0.4169, 0.1355, 0.7291), (-0.2577, 0.3547, -0.3395), (-0.2577, 0.3547, 0.7291)], [], [(0, 1, 3, 2), (2, 3, 5, 4), (4, 5, 7, 6), (6, 7, 9, 8), (8, 9, 11, 10), (10, 11, 13, 12), (12, 13, 15, 14), (14, 15, 17, 16), (3, 1, 19, 17, 15, 13, 11, 9, 7, 5), (18, 19, 1, 0), (16, 17, 19, 18), (0, 2, 4, 6, 8, 10, 12, 14, 16, 18)])
me_012.polygons.foreach_set('use_smooth', [True] * 12)
me_012.use_remesh_preserve_volume = False
me_012.use_remesh_preserve_attributes = False
me_012.use_mirror_vertex_groups = False
me_012.update()
me_007_1 = bpy.data.meshes.new('円.007')
me_007_1.from_pydata([(0.0, 1.0, 0.0), (-0.5406, 0.8413, 0.0), (-0.9096, 0.4154, 0.0), (-0.9898, -0.1423, 0.0), (-0.7557, -0.6549, 0.0), (-0.2817, -0.9595, 0.0), (0.2817, -0.9595, 0.0), (0.7557, -0.6549, 0.0), (0.9898, -0.1423, 0.0), (0.9096, 0.4154, 0.0), (0.5406, 0.8413, 0.0), (4.321e-08, 1.0, 0.5724), (-0.5406, 0.8413, 0.5724), (-0.9096, 0.4154, 0.5724), (-0.9898, -0.1423, 0.5724), (-0.7557, -0.6549, 0.5724), (-0.2817, -0.9595, 0.5724), (0.2817, -0.9595, 0.5724), (0.7557, -0.6549, 0.5724), (0.9898, -0.1423, 0.5724), (0.9096, 0.4154, 0.5724), (0.5406, 0.8413, 0.5724), (0.5917, 0.9207, 0.3013), (1.67e-08, 1.094, 0.3013), (0.9955, 0.4547, 0.3013), (1.083, -0.1558, 0.3013), (0.8271, -0.7167, 0.3013), (0.3083, -1.05, 0.3013), (-0.3083, -1.05, 0.3013), (-0.8271, -0.7167, 0.3013), (-1.083, -0.1558, 0.3013), (-0.9955, 0.4547, 0.3013), (-0.5917, 0.9207, 0.3013), (3.126e-08, 0.65, 0.002001), (-0.3514, 0.5468, 0.002001), (-0.5912, 0.27, 0.002001), (-0.6433, -0.0925, 0.002001), (-0.4912, -0.4256, 0.002001), (-0.1831, -0.6236, 0.002001), (0.1831, -0.6236, 0.002001), (0.4912, -0.4256, 0.002001), (0.6433, -0.0925, 0.002001), (0.5912, 0.27, 0.002001), (0.3514, 0.5468, 0.002001), (6.025e-08, 0.65, 0.386), (-0.3514, 0.5468, 0.386), (-0.5912, 0.27, 0.386), (-0.6433, -0.0925, 0.386), (-0.4912, -0.4256, 0.386), (-0.1831, -0.6236, 0.386), (0.1831, -0.6236, 0.386), (0.4912, -0.4256, 0.386), (0.6433, -0.0925, 0.386), (0.5912, 0.27, 0.386), (0.3514, 0.5468, 0.386)], [], [(22, 23, 11, 21), (24, 22, 21, 20), (25, 24, 20, 19), (26, 25, 19, 18), (27, 26, 18, 17), (28, 27, 17, 16), (29, 28, 16, 15), (30, 29, 15, 14), (31, 30, 14, 13), (32, 31, 13, 12), (23, 32, 12, 11), (0, 1, 32, 23), (1, 2, 31, 32), (2, 3, 30, 31), (3, 4, 29, 30), (4, 5, 28, 29), (5, 6, 27, 28), (6, 7, 26, 27), (7, 8, 25, 26), (8, 9, 24, 25), (9, 10, 22, 24), (10, 0, 23, 22), (0, 10, 43, 33), (12, 13, 14, 15, 16, 17, 18, 19, 20, 21, 11), (10, 9, 42, 43), (9, 8, 41, 42), (8, 7, 40, 41), (7, 6, 39, 40), (6, 5, 38, 39), (5, 4, 37, 38), (4, 3, 36, 37), (3, 2, 35, 36), (2, 1, 34, 35), (1, 0, 33, 34), (33, 43, 54, 44), (43, 42, 53, 54), (42, 41, 52, 53), (41, 40, 51, 52), (40, 39, 50, 51), (39, 38, 49, 50), (38, 37, 48, 49), (37, 36, 47, 48), (36, 35, 46, 47), (35, 34, 45, 46), (34, 33, 44, 45), (45, 44, 54, 53, 52, 51, 50, 49, 48, 47, 46)])
me_007_1.polygons.foreach_set('use_smooth', [True] * 46)
me_007_1.use_remesh_preserve_volume = False
me_007_1.use_remesh_preserve_attributes = False
me_007_1.use_mirror_vertex_groups = False
me_007_1.update()
me_008 = bpy.data.meshes.new('円.008')
me_008.from_pydata([(0.0, 1.0, 0.0), (-0.5406, 0.8413, 0.0), (-0.9096, 0.4154, 0.0), (-0.9898, -0.1423, 0.0), (-0.7557, -0.6549, 0.0), (-0.2817, -0.9595, 0.0), (0.2817, -0.9595, 0.0), (0.7557, -0.6549, 0.0), (0.9898, -0.1423, 0.0), (0.9096, 0.4154, 0.0), (0.5406, 0.8413, 0.0), (4.321e-08, 1.0, 0.5724), (-0.5406, 0.8413, 0.5724), (-0.9096, 0.4154, 0.5724), (-0.9898, -0.1423, 0.5724), (-0.7557, -0.6549, 0.5724), (-0.2817, -0.9595, 0.5724), (0.2817, -0.9595, 0.5724), (0.7557, -0.6549, 0.5724), (0.9898, -0.1423, 0.5724), (0.9096, 0.4154, 0.5724), (0.5406, 0.8413, 0.5724), (0.5917, 0.9207, 0.3013), (1.67e-08, 1.094, 0.3013), (0.9955, 0.4547, 0.3013), (1.083, -0.1558, 0.3013), (0.8271, -0.7167, 0.3013), (0.3083, -1.05, 0.3013), (-0.3083, -1.05, 0.3013), (-0.8271, -0.7167, 0.3013), (-1.083, -0.1558, 0.3013), (-0.9955, 0.4547, 0.3013), (-0.5917, 0.9207, 0.3013), (3.126e-08, 0.65, 0.002001), (-0.3514, 0.5468, 0.002001), (-0.5912, 0.27, 0.002001), (-0.6433, -0.0925, 0.002001), (-0.4912, -0.4256, 0.002001), (-0.1831, -0.6236, 0.002001), (0.1831, -0.6236, 0.002001), (0.4912, -0.4256, 0.002001), (0.6433, -0.0925, 0.002001), (0.5912, 0.27, 0.002001), (0.3514, 0.5468, 0.002001), (6.025e-08, 0.65, 0.386), (-0.3514, 0.5468, 0.386), (-0.5912, 0.27, 0.386), (-0.6433, -0.0925, 0.386), (-0.4912, -0.4256, 0.386), (-0.1831, -0.6236, 0.386), (0.1831, -0.6236, 0.386), (0.4912, -0.4256, 0.386), (0.6433, -0.0925, 0.386), (0.5912, 0.27, 0.386), (0.3514, 0.5468, 0.386)], [], [(22, 23, 11, 21), (24, 22, 21, 20), (25, 24, 20, 19), (26, 25, 19, 18), (27, 26, 18, 17), (28, 27, 17, 16), (29, 28, 16, 15), (30, 29, 15, 14), (31, 30, 14, 13), (32, 31, 13, 12), (23, 32, 12, 11), (0, 1, 32, 23), (1, 2, 31, 32), (2, 3, 30, 31), (3, 4, 29, 30), (4, 5, 28, 29), (5, 6, 27, 28), (6, 7, 26, 27), (7, 8, 25, 26), (8, 9, 24, 25), (9, 10, 22, 24), (10, 0, 23, 22), (0, 10, 43, 33), (12, 13, 14, 15, 16, 17, 18, 19, 20, 21, 11), (10, 9, 42, 43), (9, 8, 41, 42), (8, 7, 40, 41), (7, 6, 39, 40), (6, 5, 38, 39), (5, 4, 37, 38), (4, 3, 36, 37), (3, 2, 35, 36), (2, 1, 34, 35), (1, 0, 33, 34), (33, 43, 54, 44), (43, 42, 53, 54), (42, 41, 52, 53), (41, 40, 51, 52), (40, 39, 50, 51), (39, 38, 49, 50), (38, 37, 48, 49), (37, 36, 47, 48), (36, 35, 46, 47), (35, 34, 45, 46), (34, 33, 44, 45), (45, 44, 54, 53, 52, 51, 50, 49, 48, 47, 46)])
me_008.polygons.foreach_set('use_smooth', [True] * 46)
me_008.use_remesh_preserve_volume = False
me_008.use_remesh_preserve_attributes = False
me_008.use_mirror_vertex_groups = False
me_008.update()
me_009_1 = bpy.data.meshes.new('円.009')
me_009_1.from_pydata([(0.0, 1.0, 0.0), (-0.5406, 0.8413, 0.0), (-0.9096, 0.4154, 0.0), (-0.9898, -0.1423, 0.0), (-0.7557, -0.6549, 0.0), (-0.2817, -0.9595, 0.0), (0.2817, -0.9595, 0.0), (0.7557, -0.6549, 0.0), (0.9898, -0.1423, 0.0), (0.9096, 0.4154, 0.0), (0.5406, 0.8413, 0.0), (4.321e-08, 1.0, 0.5724), (-0.5406, 0.8413, 0.5724), (-0.9096, 0.4154, 0.5724), (-0.9898, -0.1423, 0.5724), (-0.7557, -0.6549, 0.5724), (-0.2817, -0.9595, 0.5724), (0.2817, -0.9595, 0.5724), (0.7557, -0.6549, 0.5724), (0.9898, -0.1423, 0.5724), (0.9096, 0.4154, 0.5724), (0.5406, 0.8413, 0.5724), (0.5917, 0.9207, 0.3013), (1.67e-08, 1.094, 0.3013), (0.9955, 0.4547, 0.3013), (1.083, -0.1558, 0.3013), (0.8271, -0.7167, 0.3013), (0.3083, -1.05, 0.3013), (-0.3083, -1.05, 0.3013), (-0.8271, -0.7167, 0.3013), (-1.083, -0.1558, 0.3013), (-0.9955, 0.4547, 0.3013), (-0.5917, 0.9207, 0.3013), (3.126e-08, 0.65, 0.002001), (-0.3514, 0.5468, 0.002001), (-0.5912, 0.27, 0.002001), (-0.6433, -0.0925, 0.002001), (-0.4912, -0.4256, 0.002001), (-0.1831, -0.6236, 0.002001), (0.1831, -0.6236, 0.002001), (0.4912, -0.4256, 0.002001), (0.6433, -0.0925, 0.002001), (0.5912, 0.27, 0.002001), (0.3514, 0.5468, 0.002001), (6.025e-08, 0.65, 0.386), (-0.3514, 0.5468, 0.386), (-0.5912, 0.27, 0.386), (-0.6433, -0.0925, 0.386), (-0.4912, -0.4256, 0.386), (-0.1831, -0.6236, 0.386), (0.1831, -0.6236, 0.386), (0.4912, -0.4256, 0.386), (0.6433, -0.0925, 0.386), (0.5912, 0.27, 0.386), (0.3514, 0.5468, 0.386)], [], [(22, 23, 11, 21), (24, 22, 21, 20), (25, 24, 20, 19), (26, 25, 19, 18), (27, 26, 18, 17), (28, 27, 17, 16), (29, 28, 16, 15), (30, 29, 15, 14), (31, 30, 14, 13), (32, 31, 13, 12), (23, 32, 12, 11), (0, 1, 32, 23), (1, 2, 31, 32), (2, 3, 30, 31), (3, 4, 29, 30), (4, 5, 28, 29), (5, 6, 27, 28), (6, 7, 26, 27), (7, 8, 25, 26), (8, 9, 24, 25), (9, 10, 22, 24), (10, 0, 23, 22), (0, 10, 43, 33), (12, 13, 14, 15, 16, 17, 18, 19, 20, 21, 11), (10, 9, 42, 43), (9, 8, 41, 42), (8, 7, 40, 41), (7, 6, 39, 40), (6, 5, 38, 39), (5, 4, 37, 38), (4, 3, 36, 37), (3, 2, 35, 36), (2, 1, 34, 35), (1, 0, 33, 34), (33, 43, 54, 44), (43, 42, 53, 54), (42, 41, 52, 53), (41, 40, 51, 52), (40, 39, 50, 51), (39, 38, 49, 50), (38, 37, 48, 49), (37, 36, 47, 48), (36, 35, 46, 47), (35, 34, 45, 46), (34, 33, 44, 45), (45, 44, 54, 53, 52, 51, 50, 49, 48, 47, 46)])
me_009_1.polygons.foreach_set('use_smooth', [True] * 46)
me_009_1.use_remesh_preserve_volume = False
me_009_1.use_remesh_preserve_attributes = False
me_009_1.use_mirror_vertex_groups = False
me_009_1.update()
me_010_1 = bpy.data.meshes.new('円.010')
me_010_1.from_pydata([(0.0, 1.0, 0.0), (-0.5406, 0.8413, 0.0), (-0.9096, 0.4154, 0.0), (-0.9898, -0.1423, 0.0), (-0.7557, -0.6549, 0.0), (-0.2817, -0.9595, 0.0), (0.2817, -0.9595, 0.0), (0.7557, -0.6549, 0.0), (0.9898, -0.1423, 0.0), (0.9096, 0.4154, 0.0), (0.5406, 0.8413, 0.0), (4.321e-08, 1.0, 0.5724), (-0.5406, 0.8413, 0.5724), (-0.9096, 0.4154, 0.5724), (-0.9898, -0.1423, 0.5724), (-0.7557, -0.6549, 0.5724), (-0.2817, -0.9595, 0.5724), (0.2817, -0.9595, 0.5724), (0.7557, -0.6549, 0.5724), (0.9898, -0.1423, 0.5724), (0.9096, 0.4154, 0.5724), (0.5406, 0.8413, 0.5724), (0.5917, 0.9207, 0.3013), (1.67e-08, 1.094, 0.3013), (0.9955, 0.4547, 0.3013), (1.083, -0.1558, 0.3013), (0.8271, -0.7167, 0.3013), (0.3083, -1.05, 0.3013), (-0.3083, -1.05, 0.3013), (-0.8271, -0.7167, 0.3013), (-1.083, -0.1558, 0.3013), (-0.9955, 0.4547, 0.3013), (-0.5917, 0.9207, 0.3013), (3.126e-08, 0.65, 0.002001), (-0.3514, 0.5468, 0.002001), (-0.5912, 0.27, 0.002001), (-0.6433, -0.0925, 0.002001), (-0.4912, -0.4256, 0.002001), (-0.1831, -0.6236, 0.002001), (0.1831, -0.6236, 0.002001), (0.4912, -0.4256, 0.002001), (0.6433, -0.0925, 0.002001), (0.5912, 0.27, 0.002001), (0.3514, 0.5468, 0.002001), (6.025e-08, 0.65, 0.386), (-0.3514, 0.5468, 0.386), (-0.5912, 0.27, 0.386), (-0.6433, -0.0925, 0.386), (-0.4912, -0.4256, 0.386), (-0.1831, -0.6236, 0.386), (0.1831, -0.6236, 0.386), (0.4912, -0.4256, 0.386), (0.6433, -0.0925, 0.386), (0.5912, 0.27, 0.386), (0.3514, 0.5468, 0.386)], [], [(22, 23, 11, 21), (24, 22, 21, 20), (25, 24, 20, 19), (26, 25, 19, 18), (27, 26, 18, 17), (28, 27, 17, 16), (29, 28, 16, 15), (30, 29, 15, 14), (31, 30, 14, 13), (32, 31, 13, 12), (23, 32, 12, 11), (0, 1, 32, 23), (1, 2, 31, 32), (2, 3, 30, 31), (3, 4, 29, 30), (4, 5, 28, 29), (5, 6, 27, 28), (6, 7, 26, 27), (7, 8, 25, 26), (8, 9, 24, 25), (9, 10, 22, 24), (10, 0, 23, 22), (0, 10, 43, 33), (12, 13, 14, 15, 16, 17, 18, 19, 20, 21, 11), (10, 9, 42, 43), (9, 8, 41, 42), (8, 7, 40, 41), (7, 6, 39, 40), (6, 5, 38, 39), (5, 4, 37, 38), (4, 3, 36, 37), (3, 2, 35, 36), (2, 1, 34, 35), (1, 0, 33, 34), (33, 43, 54, 44), (43, 42, 53, 54), (42, 41, 52, 53), (41, 40, 51, 52), (40, 39, 50, 51), (39, 38, 49, 50), (38, 37, 48, 49), (37, 36, 47, 48), (36, 35, 46, 47), (35, 34, 45, 46), (34, 33, 44, 45), (45, 44, 54, 53, 52, 51, 50, 49, 48, 47, 46)])
me_010_1.polygons.foreach_set('use_smooth', [True] * 46)
me_010_1.use_remesh_preserve_volume = False
me_010_1.use_remesh_preserve_attributes = False
me_010_1.use_mirror_vertex_groups = False
me_010_1.update()
me_013 = bpy.data.meshes.new('円柱.013')
me_013.from_pydata([(1.934e-09, 0.4384, -0.3395), (1.39e-09, 0.4384, 0.7291), (0.2577, 0.3547, -0.3395), (0.2577, 0.3547, 0.7291), (0.4169, 0.1355, -0.3395), (0.4169, 0.1355, 0.7291), (0.4169, -0.1355, -0.3395), (0.4169, -0.1355, 0.7291), (0.2577, -0.3547, -0.3395), (0.2577, -0.3547, 0.7291), (-3.639e-08, -0.4384, -0.3395), (-3.693e-08, -0.4384, 0.7291), (-0.2577, -0.3547, -0.3395), (-0.2577, -0.3547, 0.7291), (-0.4169, -0.1355, -0.3395), (-0.4169, -0.1355, 0.7291), (-0.4169, 0.1355, -0.3395), (-0.4169, 0.1355, 0.7291), (-0.2577, 0.3547, -0.3395), (-0.2577, 0.3547, 0.7291)], [], [(0, 1, 3, 2), (2, 3, 5, 4), (4, 5, 7, 6), (6, 7, 9, 8), (8, 9, 11, 10), (10, 11, 13, 12), (12, 13, 15, 14), (14, 15, 17, 16), (3, 1, 19, 17, 15, 13, 11, 9, 7, 5), (18, 19, 1, 0), (16, 17, 19, 18), (0, 2, 4, 6, 8, 10, 12, 14, 16, 18)])
me_013.polygons.foreach_set('use_smooth', [True] * 12)
me_013.use_remesh_preserve_volume = False
me_013.use_remesh_preserve_attributes = False
me_013.use_mirror_vertex_groups = False
me_013.update()
me_014 = bpy.data.meshes.new('円柱.014')
me_014.from_pydata([(1.934e-09, 0.4384, -0.3395), (1.39e-09, 0.4384, 0.7291), (0.2577, 0.3547, -0.3395), (0.2577, 0.3547, 0.7291), (0.4169, 0.1355, -0.3395), (0.4169, 0.1355, 0.7291), (0.4169, -0.1355, -0.3395), (0.4169, -0.1355, 0.7291), (0.2577, -0.3547, -0.3395), (0.2577, -0.3547, 0.7291), (-3.639e-08, -0.4384, -0.3395), (-3.693e-08, -0.4384, 0.7291), (-0.2577, -0.3547, -0.3395), (-0.2577, -0.3547, 0.7291), (-0.4169, -0.1355, -0.3395), (-0.4169, -0.1355, 0.7291), (-0.4169, 0.1355, -0.3395), (-0.4169, 0.1355, 0.7291), (-0.2577, 0.3547, -0.3395), (-0.2577, 0.3547, 0.7291)], [], [(0, 1, 3, 2), (2, 3, 5, 4), (4, 5, 7, 6), (6, 7, 9, 8), (8, 9, 11, 10), (10, 11, 13, 12), (12, 13, 15, 14), (14, 15, 17, 16), (3, 1, 19, 17, 15, 13, 11, 9, 7, 5), (18, 19, 1, 0), (16, 17, 19, 18), (0, 2, 4, 6, 8, 10, 12, 14, 16, 18)])
me_014.polygons.foreach_set('use_smooth', [True] * 12)
me_014.use_remesh_preserve_volume = False
me_014.use_remesh_preserve_attributes = False
me_014.use_mirror_vertex_groups = False
me_014.update()
me_015 = bpy.data.meshes.new('円柱.015')
me_015.from_pydata([(1.934e-09, 0.4384, -0.3395), (1.39e-09, 0.4384, 0.7291), (0.2577, 0.3547, -0.3395), (0.2577, 0.3547, 0.7291), (0.4169, 0.1355, -0.3395), (0.4169, 0.1355, 0.7291), (0.4169, -0.1355, -0.3395), (0.4169, -0.1355, 0.7291), (0.2577, -0.3547, -0.3395), (0.2577, -0.3547, 0.7291), (-3.639e-08, -0.4384, -0.3395), (-3.693e-08, -0.4384, 0.7291), (-0.2577, -0.3547, -0.3395), (-0.2577, -0.3547, 0.7291), (-0.4169, -0.1355, -0.3395), (-0.4169, -0.1355, 0.7291), (-0.4169, 0.1355, -0.3395), (-0.4169, 0.1355, 0.7291), (-0.2577, 0.3547, -0.3395), (-0.2577, 0.3547, 0.7291)], [], [(0, 1, 3, 2), (2, 3, 5, 4), (4, 5, 7, 6), (6, 7, 9, 8), (8, 9, 11, 10), (10, 11, 13, 12), (12, 13, 15, 14), (14, 15, 17, 16), (3, 1, 19, 17, 15, 13, 11, 9, 7, 5), (18, 19, 1, 0), (16, 17, 19, 18), (0, 2, 4, 6, 8, 10, 12, 14, 16, 18)])
me_015.polygons.foreach_set('use_smooth', [True] * 12)
me_015.use_remesh_preserve_volume = False
me_015.use_remesh_preserve_attributes = False
me_015.use_mirror_vertex_groups = False
me_015.update()
me_016 = bpy.data.meshes.new('円柱.016')
me_016.from_pydata([(1.934e-09, 0.4384, -0.3395), (1.39e-09, 0.4384, 0.7291), (0.2577, 0.3547, -0.3395), (0.2577, 0.3547, 0.7291), (0.4169, 0.1355, -0.3395), (0.4169, 0.1355, 0.7291), (0.4169, -0.1355, -0.3395), (0.4169, -0.1355, 0.7291), (0.2577, -0.3547, -0.3395), (0.2577, -0.3547, 0.7291), (-3.639e-08, -0.4384, -0.3395), (-3.693e-08, -0.4384, 0.7291), (-0.2577, -0.3547, -0.3395), (-0.2577, -0.3547, 0.7291), (-0.4169, -0.1355, -0.3395), (-0.4169, -0.1355, 0.7291), (-0.4169, 0.1355, -0.3395), (-0.4169, 0.1355, 0.7291), (-0.2577, 0.3547, -0.3395), (-0.2577, 0.3547, 0.7291)], [], [(0, 1, 3, 2), (2, 3, 5, 4), (4, 5, 7, 6), (6, 7, 9, 8), (8, 9, 11, 10), (10, 11, 13, 12), (12, 13, 15, 14), (14, 15, 17, 16), (3, 1, 19, 17, 15, 13, 11, 9, 7, 5), (18, 19, 1, 0), (16, 17, 19, 18), (0, 2, 4, 6, 8, 10, 12, 14, 16, 18)])
me_016.polygons.foreach_set('use_smooth', [True] * 12)
me_016.use_remesh_preserve_volume = False
me_016.use_remesh_preserve_attributes = False
me_016.use_mirror_vertex_groups = False
me_016.update()
me_011_1 = bpy.data.meshes.new('円.011')
me_011_1.from_pydata([(0.0, 1.0, 0.0), (-0.5406, 0.8413, 0.0), (-0.9096, 0.4154, 0.0), (-0.9898, -0.1423, 0.0), (-0.7557, -0.6549, 0.0), (-0.2817, -0.9595, 0.0), (0.2817, -0.9595, 0.0), (0.7557, -0.6549, 0.0), (0.9898, -0.1423, 0.0), (0.9096, 0.4154, 0.0), (0.5406, 0.8413, 0.0), (4.321e-08, 1.0, 0.5724), (-0.5406, 0.8413, 0.5724), (-0.9096, 0.4154, 0.5724), (-0.9898, -0.1423, 0.5724), (-0.7557, -0.6549, 0.5724), (-0.2817, -0.9595, 0.5724), (0.2817, -0.9595, 0.5724), (0.7557, -0.6549, 0.5724), (0.9898, -0.1423, 0.5724), (0.9096, 0.4154, 0.5724), (0.5406, 0.8413, 0.5724), (0.5917, 0.9207, 0.3013), (1.67e-08, 1.094, 0.3013), (0.9955, 0.4547, 0.3013), (1.083, -0.1558, 0.3013), (0.8271, -0.7167, 0.3013), (0.3083, -1.05, 0.3013), (-0.3083, -1.05, 0.3013), (-0.8271, -0.7167, 0.3013), (-1.083, -0.1558, 0.3013), (-0.9955, 0.4547, 0.3013), (-0.5917, 0.9207, 0.3013), (3.126e-08, 0.65, 0.002001), (-0.3514, 0.5468, 0.002001), (-0.5912, 0.27, 0.002001), (-0.6433, -0.0925, 0.002001), (-0.4912, -0.4256, 0.002001), (-0.1831, -0.6236, 0.002001), (0.1831, -0.6236, 0.002001), (0.4912, -0.4256, 0.002001), (0.6433, -0.0925, 0.002001), (0.5912, 0.27, 0.002001), (0.3514, 0.5468, 0.002001), (6.025e-08, 0.65, 0.386), (-0.3514, 0.5468, 0.386), (-0.5912, 0.27, 0.386), (-0.6433, -0.0925, 0.386), (-0.4912, -0.4256, 0.386), (-0.1831, -0.6236, 0.386), (0.1831, -0.6236, 0.386), (0.4912, -0.4256, 0.386), (0.6433, -0.0925, 0.386), (0.5912, 0.27, 0.386), (0.3514, 0.5468, 0.386)], [], [(22, 23, 11, 21), (24, 22, 21, 20), (25, 24, 20, 19), (26, 25, 19, 18), (27, 26, 18, 17), (28, 27, 17, 16), (29, 28, 16, 15), (30, 29, 15, 14), (31, 30, 14, 13), (32, 31, 13, 12), (23, 32, 12, 11), (0, 1, 32, 23), (1, 2, 31, 32), (2, 3, 30, 31), (3, 4, 29, 30), (4, 5, 28, 29), (5, 6, 27, 28), (6, 7, 26, 27), (7, 8, 25, 26), (8, 9, 24, 25), (9, 10, 22, 24), (10, 0, 23, 22), (0, 10, 43, 33), (12, 13, 14, 15, 16, 17, 18, 19, 20, 21, 11), (10, 9, 42, 43), (9, 8, 41, 42), (8, 7, 40, 41), (7, 6, 39, 40), (6, 5, 38, 39), (5, 4, 37, 38), (4, 3, 36, 37), (3, 2, 35, 36), (2, 1, 34, 35), (1, 0, 33, 34), (33, 43, 54, 44), (43, 42, 53, 54), (42, 41, 52, 53), (41, 40, 51, 52), (40, 39, 50, 51), (39, 38, 49, 50), (38, 37, 48, 49), (37, 36, 47, 48), (36, 35, 46, 47), (35, 34, 45, 46), (34, 33, 44, 45), (45, 44, 54, 53, 52, 51, 50, 49, 48, 47, 46)])
me_011_1.polygons.foreach_set('use_smooth', [True] * 46)
me_011_1.use_remesh_preserve_volume = False
me_011_1.use_remesh_preserve_attributes = False
me_011_1.use_mirror_vertex_groups = False
me_011_1.update()
me_012_1 = bpy.data.meshes.new('円.012')
me_012_1.from_pydata([(0.0, 1.0, 0.0), (-0.5406, 0.8413, 0.0), (-0.9096, 0.4154, 0.0), (-0.9898, -0.1423, 0.0), (-0.7557, -0.6549, 0.0), (-0.2817, -0.9595, 0.0), (0.2817, -0.9595, 0.0), (0.7557, -0.6549, 0.0), (0.9898, -0.1423, 0.0), (0.9096, 0.4154, 0.0), (0.5406, 0.8413, 0.0), (4.321e-08, 1.0, 0.5724), (-0.5406, 0.8413, 0.5724), (-0.9096, 0.4154, 0.5724), (-0.9898, -0.1423, 0.5724), (-0.7557, -0.6549, 0.5724), (-0.2817, -0.9595, 0.5724), (0.2817, -0.9595, 0.5724), (0.7557, -0.6549, 0.5724), (0.9898, -0.1423, 0.5724), (0.9096, 0.4154, 0.5724), (0.5406, 0.8413, 0.5724), (0.5917, 0.9207, 0.3013), (1.67e-08, 1.094, 0.3013), (0.9955, 0.4547, 0.3013), (1.083, -0.1558, 0.3013), (0.8271, -0.7167, 0.3013), (0.3083, -1.05, 0.3013), (-0.3083, -1.05, 0.3013), (-0.8271, -0.7167, 0.3013), (-1.083, -0.1558, 0.3013), (-0.9955, 0.4547, 0.3013), (-0.5917, 0.9207, 0.3013), (3.126e-08, 0.65, 0.002001), (-0.3514, 0.5468, 0.002001), (-0.5912, 0.27, 0.002001), (-0.6433, -0.0925, 0.002001), (-0.4912, -0.4256, 0.002001), (-0.1831, -0.6236, 0.002001), (0.1831, -0.6236, 0.002001), (0.4912, -0.4256, 0.002001), (0.6433, -0.0925, 0.002001), (0.5912, 0.27, 0.002001), (0.3514, 0.5468, 0.002001), (6.025e-08, 0.65, 0.386), (-0.3514, 0.5468, 0.386), (-0.5912, 0.27, 0.386), (-0.6433, -0.0925, 0.386), (-0.4912, -0.4256, 0.386), (-0.1831, -0.6236, 0.386), (0.1831, -0.6236, 0.386), (0.4912, -0.4256, 0.386), (0.6433, -0.0925, 0.386), (0.5912, 0.27, 0.386), (0.3514, 0.5468, 0.386)], [], [(22, 23, 11, 21), (24, 22, 21, 20), (25, 24, 20, 19), (26, 25, 19, 18), (27, 26, 18, 17), (28, 27, 17, 16), (29, 28, 16, 15), (30, 29, 15, 14), (31, 30, 14, 13), (32, 31, 13, 12), (23, 32, 12, 11), (0, 1, 32, 23), (1, 2, 31, 32), (2, 3, 30, 31), (3, 4, 29, 30), (4, 5, 28, 29), (5, 6, 27, 28), (6, 7, 26, 27), (7, 8, 25, 26), (8, 9, 24, 25), (9, 10, 22, 24), (10, 0, 23, 22), (0, 10, 43, 33), (12, 13, 14, 15, 16, 17, 18, 19, 20, 21, 11), (10, 9, 42, 43), (9, 8, 41, 42), (8, 7, 40, 41), (7, 6, 39, 40), (6, 5, 38, 39), (5, 4, 37, 38), (4, 3, 36, 37), (3, 2, 35, 36), (2, 1, 34, 35), (1, 0, 33, 34), (33, 43, 54, 44), (43, 42, 53, 54), (42, 41, 52, 53), (41, 40, 51, 52), (40, 39, 50, 51), (39, 38, 49, 50), (38, 37, 48, 49), (37, 36, 47, 48), (36, 35, 46, 47), (35, 34, 45, 46), (34, 33, 44, 45), (45, 44, 54, 53, 52, 51, 50, 49, 48, 47, 46)])
me_012_1.polygons.foreach_set('use_smooth', [True] * 46)
me_012_1.use_remesh_preserve_volume = False
me_012_1.use_remesh_preserve_attributes = False
me_012_1.use_mirror_vertex_groups = False
me_012_1.update()
me_013_1 = bpy.data.meshes.new('円.013')
me_013_1.from_pydata([(0.0, 1.0, 0.0), (-0.5406, 0.8413, 0.0), (-0.9096, 0.4154, 0.0), (-0.9898, -0.1423, 0.0), (-0.7557, -0.6549, 0.0), (-0.2817, -0.9595, 0.0), (0.2817, -0.9595, 0.0), (0.7557, -0.6549, 0.0), (0.9898, -0.1423, 0.0), (0.9096, 0.4154, 0.0), (0.5406, 0.8413, 0.0), (4.321e-08, 1.0, 0.5724), (-0.5406, 0.8413, 0.5724), (-0.9096, 0.4154, 0.5724), (-0.9898, -0.1423, 0.5724), (-0.7557, -0.6549, 0.5724), (-0.2817, -0.9595, 0.5724), (0.2817, -0.9595, 0.5724), (0.7557, -0.6549, 0.5724), (0.9898, -0.1423, 0.5724), (0.9096, 0.4154, 0.5724), (0.5406, 0.8413, 0.5724), (0.5917, 0.9207, 0.3013), (1.67e-08, 1.094, 0.3013), (0.9955, 0.4547, 0.3013), (1.083, -0.1558, 0.3013), (0.8271, -0.7167, 0.3013), (0.3083, -1.05, 0.3013), (-0.3083, -1.05, 0.3013), (-0.8271, -0.7167, 0.3013), (-1.083, -0.1558, 0.3013), (-0.9955, 0.4547, 0.3013), (-0.5917, 0.9207, 0.3013), (3.126e-08, 0.65, 0.002001), (-0.3514, 0.5468, 0.002001), (-0.5912, 0.27, 0.002001), (-0.6433, -0.0925, 0.002001), (-0.4912, -0.4256, 0.002001), (-0.1831, -0.6236, 0.002001), (0.1831, -0.6236, 0.002001), (0.4912, -0.4256, 0.002001), (0.6433, -0.0925, 0.002001), (0.5912, 0.27, 0.002001), (0.3514, 0.5468, 0.002001), (6.025e-08, 0.65, 0.386), (-0.3514, 0.5468, 0.386), (-0.5912, 0.27, 0.386), (-0.6433, -0.0925, 0.386), (-0.4912, -0.4256, 0.386), (-0.1831, -0.6236, 0.386), (0.1831, -0.6236, 0.386), (0.4912, -0.4256, 0.386), (0.6433, -0.0925, 0.386), (0.5912, 0.27, 0.386), (0.3514, 0.5468, 0.386)], [], [(22, 23, 11, 21), (24, 22, 21, 20), (25, 24, 20, 19), (26, 25, 19, 18), (27, 26, 18, 17), (28, 27, 17, 16), (29, 28, 16, 15), (30, 29, 15, 14), (31, 30, 14, 13), (32, 31, 13, 12), (23, 32, 12, 11), (0, 1, 32, 23), (1, 2, 31, 32), (2, 3, 30, 31), (3, 4, 29, 30), (4, 5, 28, 29), (5, 6, 27, 28), (6, 7, 26, 27), (7, 8, 25, 26), (8, 9, 24, 25), (9, 10, 22, 24), (10, 0, 23, 22), (0, 10, 43, 33), (12, 13, 14, 15, 16, 17, 18, 19, 20, 21, 11), (10, 9, 42, 43), (9, 8, 41, 42), (8, 7, 40, 41), (7, 6, 39, 40), (6, 5, 38, 39), (5, 4, 37, 38), (4, 3, 36, 37), (3, 2, 35, 36), (2, 1, 34, 35), (1, 0, 33, 34), (33, 43, 54, 44), (43, 42, 53, 54), (42, 41, 52, 53), (41, 40, 51, 52), (40, 39, 50, 51), (39, 38, 49, 50), (38, 37, 48, 49), (37, 36, 47, 48), (36, 35, 46, 47), (35, 34, 45, 46), (34, 33, 44, 45), (45, 44, 54, 53, 52, 51, 50, 49, 48, 47, 46)])
me_013_1.polygons.foreach_set('use_smooth', [True] * 46)
me_013_1.use_remesh_preserve_volume = False
me_013_1.use_remesh_preserve_attributes = False
me_013_1.use_mirror_vertex_groups = False
me_013_1.update()
me_014_1 = bpy.data.meshes.new('円.014')
me_014_1.from_pydata([(0.0, 1.0, 0.0), (-0.5406, 0.8413, 0.0), (-0.9096, 0.4154, 0.0), (-0.9898, -0.1423, 0.0), (-0.7557, -0.6549, 0.0), (-0.2817, -0.9595, 0.0), (0.2817, -0.9595, 0.0), (0.7557, -0.6549, 0.0), (0.9898, -0.1423, 0.0), (0.9096, 0.4154, 0.0), (0.5406, 0.8413, 0.0), (4.321e-08, 1.0, 0.5724), (-0.5406, 0.8413, 0.5724), (-0.9096, 0.4154, 0.5724), (-0.9898, -0.1423, 0.5724), (-0.7557, -0.6549, 0.5724), (-0.2817, -0.9595, 0.5724), (0.2817, -0.9595, 0.5724), (0.7557, -0.6549, 0.5724), (0.9898, -0.1423, 0.5724), (0.9096, 0.4154, 0.5724), (0.5406, 0.8413, 0.5724), (0.5917, 0.9207, 0.3013), (1.67e-08, 1.094, 0.3013), (0.9955, 0.4547, 0.3013), (1.083, -0.1558, 0.3013), (0.8271, -0.7167, 0.3013), (0.3083, -1.05, 0.3013), (-0.3083, -1.05, 0.3013), (-0.8271, -0.7167, 0.3013), (-1.083, -0.1558, 0.3013), (-0.9955, 0.4547, 0.3013), (-0.5917, 0.9207, 0.3013), (3.126e-08, 0.65, 0.002001), (-0.3514, 0.5468, 0.002001), (-0.5912, 0.27, 0.002001), (-0.6433, -0.0925, 0.002001), (-0.4912, -0.4256, 0.002001), (-0.1831, -0.6236, 0.002001), (0.1831, -0.6236, 0.002001), (0.4912, -0.4256, 0.002001), (0.6433, -0.0925, 0.002001), (0.5912, 0.27, 0.002001), (0.3514, 0.5468, 0.002001), (6.025e-08, 0.65, 0.386), (-0.3514, 0.5468, 0.386), (-0.5912, 0.27, 0.386), (-0.6433, -0.0925, 0.386), (-0.4912, -0.4256, 0.386), (-0.1831, -0.6236, 0.386), (0.1831, -0.6236, 0.386), (0.4912, -0.4256, 0.386), (0.6433, -0.0925, 0.386), (0.5912, 0.27, 0.386), (0.3514, 0.5468, 0.386)], [], [(22, 23, 11, 21), (24, 22, 21, 20), (25, 24, 20, 19), (26, 25, 19, 18), (27, 26, 18, 17), (28, 27, 17, 16), (29, 28, 16, 15), (30, 29, 15, 14), (31, 30, 14, 13), (32, 31, 13, 12), (23, 32, 12, 11), (0, 1, 32, 23), (1, 2, 31, 32), (2, 3, 30, 31), (3, 4, 29, 30), (4, 5, 28, 29), (5, 6, 27, 28), (6, 7, 26, 27), (7, 8, 25, 26), (8, 9, 24, 25), (9, 10, 22, 24), (10, 0, 23, 22), (0, 10, 43, 33), (12, 13, 14, 15, 16, 17, 18, 19, 20, 21, 11), (10, 9, 42, 43), (9, 8, 41, 42), (8, 7, 40, 41), (7, 6, 39, 40), (6, 5, 38, 39), (5, 4, 37, 38), (4, 3, 36, 37), (3, 2, 35, 36), (2, 1, 34, 35), (1, 0, 33, 34), (33, 43, 54, 44), (43, 42, 53, 54), (42, 41, 52, 53), (41, 40, 51, 52), (40, 39, 50, 51), (39, 38, 49, 50), (38, 37, 48, 49), (37, 36, 47, 48), (36, 35, 46, 47), (35, 34, 45, 46), (34, 33, 44, 45), (45, 44, 54, 53, 52, 51, 50, 49, 48, 47, 46)])
me_014_1.polygons.foreach_set('use_smooth', [True] * 46)
me_014_1.use_remesh_preserve_volume = False
me_014_1.use_remesh_preserve_attributes = False
me_014_1.use_mirror_vertex_groups = False
me_014_1.update()
me_017 = bpy.data.meshes.new('円柱.017')
me_017.from_pydata([(-0.188, 0.05902, -0.62), (-0.188, 0.05902, 0.62), (0.05069, 0.1905, -0.62), (0.05069, 0.1905, 0.62), (0.3207, 0.1574, -0.62), (0.3207, 0.1574, 0.62), (0.5188, -0.02767, -0.62), (0.5188, -0.02767, 0.62), (-0.2536, -0.4533, -0.62), (-0.2536, -0.4533, 0.62), (-0.3042, -0.1869, -0.62), (-0.3042, -0.1869, 0.62)], [], [(0, 1, 3, 2), (2, 3, 5, 4), (4, 5, 7, 6), (6, 7, 9, 8), (0, 2, 4, 6, 8, 10), (1, 11, 9, 7, 5, 3), (10, 11, 1, 0), (8, 9, 11, 10)])
me_017.polygons.foreach_set('use_smooth', [True] * 8)
me_017.use_remesh_preserve_volume = False
me_017.use_remesh_preserve_attributes = False
me_017.use_mirror_vertex_groups = False
me_017.update()
me_018 = bpy.data.meshes.new('円柱.018')
me_018.from_pydata([(1.934e-09, 0.4384, -0.3395), (1.39e-09, 0.4384, 0.7291), (0.2577, 0.3547, -0.3395), (0.2577, 0.3547, 0.7291), (0.4169, 0.1355, -0.3395), (0.4169, 0.1355, 0.7291), (0.4169, -0.1355, -0.3395), (0.4169, -0.1355, 0.7291), (0.2577, -0.3547, -0.3395), (0.2577, -0.3547, 0.7291), (-3.639e-08, -0.4384, -0.3395), (-3.693e-08, -0.4384, 0.7291), (-0.2577, -0.3547, -0.3395), (-0.2577, -0.3547, 0.7291), (-0.4169, -0.1355, -0.3395), (-0.4169, -0.1355, 0.7291), (-0.4169, 0.1355, -0.3395), (-0.4169, 0.1355, 0.7291), (-0.2577, 0.3547, -0.3395), (-0.2577, 0.3547, 0.7291)], [], [(0, 1, 3, 2), (2, 3, 5, 4), (4, 5, 7, 6), (6, 7, 9, 8), (8, 9, 11, 10), (10, 11, 13, 12), (12, 13, 15, 14), (14, 15, 17, 16), (3, 1, 19, 17, 15, 13, 11, 9, 7, 5), (18, 19, 1, 0), (16, 17, 19, 18), (0, 2, 4, 6, 8, 10, 12, 14, 16, 18)])
me_018.polygons.foreach_set('use_smooth', [True] * 12)
me_018.use_remesh_preserve_volume = False
me_018.use_remesh_preserve_attributes = False
me_018.use_mirror_vertex_groups = False
me_018.update()
me_019 = bpy.data.meshes.new('円柱.019')
me_019.from_pydata([(1.934e-09, 0.4384, -0.3395), (1.39e-09, 0.4384, 0.7291), (0.2577, 0.3547, -0.3395), (0.2577, 0.3547, 0.7291), (0.4169, 0.1355, -0.3395), (0.4169, 0.1355, 0.7291), (0.4169, -0.1355, -0.3395), (0.4169, -0.1355, 0.7291), (0.2577, -0.3547, -0.3395), (0.2577, -0.3547, 0.7291), (-3.639e-08, -0.4384, -0.3395), (-3.693e-08, -0.4384, 0.7291), (-0.2577, -0.3547, -0.3395), (-0.2577, -0.3547, 0.7291), (-0.4169, -0.1355, -0.3395), (-0.4169, -0.1355, 0.7291), (-0.4169, 0.1355, -0.3395), (-0.4169, 0.1355, 0.7291), (-0.2577, 0.3547, -0.3395), (-0.2577, 0.3547, 0.7291)], [], [(0, 1, 3, 2), (2, 3, 5, 4), (4, 5, 7, 6), (6, 7, 9, 8), (8, 9, 11, 10), (10, 11, 13, 12), (12, 13, 15, 14), (14, 15, 17, 16), (3, 1, 19, 17, 15, 13, 11, 9, 7, 5), (18, 19, 1, 0), (16, 17, 19, 18), (0, 2, 4, 6, 8, 10, 12, 14, 16, 18)])
me_019.polygons.foreach_set('use_smooth', [True] * 12)
me_019.use_remesh_preserve_volume = False
me_019.use_remesh_preserve_attributes = False
me_019.use_mirror_vertex_groups = False
me_019.update()
me_020 = bpy.data.meshes.new('円柱.020')
me_020.from_pydata([(1.934e-09, 0.4384, -0.3395), (1.39e-09, 0.4384, 0.7291), (0.2577, 0.3547, -0.3395), (0.2577, 0.3547, 0.7291), (0.4169, 0.1355, -0.3395), (0.4169, 0.1355, 0.7291), (0.4169, -0.1355, -0.3395), (0.4169, -0.1355, 0.7291), (0.2577, -0.3547, -0.3395), (0.2577, -0.3547, 0.7291), (-3.639e-08, -0.4384, -0.3395), (-3.693e-08, -0.4384, 0.7291), (-0.2577, -0.3547, -0.3395), (-0.2577, -0.3547, 0.7291), (-0.4169, -0.1355, -0.3395), (-0.4169, -0.1355, 0.7291), (-0.4169, 0.1355, -0.3395), (-0.4169, 0.1355, 0.7291), (-0.2577, 0.3547, -0.3395), (-0.2577, 0.3547, 0.7291)], [], [(0, 1, 3, 2), (2, 3, 5, 4), (4, 5, 7, 6), (6, 7, 9, 8), (8, 9, 11, 10), (10, 11, 13, 12), (12, 13, 15, 14), (14, 15, 17, 16), (3, 1, 19, 17, 15, 13, 11, 9, 7, 5), (18, 19, 1, 0), (16, 17, 19, 18), (0, 2, 4, 6, 8, 10, 12, 14, 16, 18)])
me_020.polygons.foreach_set('use_smooth', [True] * 12)
me_020.use_remesh_preserve_volume = False
me_020.use_remesh_preserve_attributes = False
me_020.use_mirror_vertex_groups = False
me_020.update()
me_021 = bpy.data.meshes.new('円柱.021')
me_021.from_pydata([(1.934e-09, 0.4384, -0.3395), (1.39e-09, 0.4384, 0.7291), (0.2577, 0.3547, -0.3395), (0.2577, 0.3547, 0.7291), (0.4169, 0.1355, -0.3395), (0.4169, 0.1355, 0.7291), (0.4169, -0.1355, -0.3395), (0.4169, -0.1355, 0.7291), (0.2577, -0.3547, -0.3395), (0.2577, -0.3547, 0.7291), (-3.639e-08, -0.4384, -0.3395), (-3.693e-08, -0.4384, 0.7291), (-0.2577, -0.3547, -0.3395), (-0.2577, -0.3547, 0.7291), (-0.4169, -0.1355, -0.3395), (-0.4169, -0.1355, 0.7291), (-0.4169, 0.1355, -0.3395), (-0.4169, 0.1355, 0.7291), (-0.2577, 0.3547, -0.3395), (-0.2577, 0.3547, 0.7291)], [], [(0, 1, 3, 2), (2, 3, 5, 4), (4, 5, 7, 6), (6, 7, 9, 8), (8, 9, 11, 10), (10, 11, 13, 12), (12, 13, 15, 14), (14, 15, 17, 16), (3, 1, 19, 17, 15, 13, 11, 9, 7, 5), (18, 19, 1, 0), (16, 17, 19, 18), (0, 2, 4, 6, 8, 10, 12, 14, 16, 18)])
me_021.polygons.foreach_set('use_smooth', [True] * 12)
me_021.use_remesh_preserve_volume = False
me_021.use_remesh_preserve_attributes = False
me_021.use_mirror_vertex_groups = False
me_021.update()
me_005_1 = bpy.data.meshes.new('立方体.005')
me_005_1.from_pydata([(-0.9567, -0.9567, -1.0), (-0.9567, 0.9567, -1.0), (0.9567, 0.9567, -1.0), (0.9567, -0.9567, -1.0), (-0.9472, -0.9472, 1.0), (-0.9472, 0.9472, 1.0), (0.9472, 0.9472, 1.0), (0.9472, -0.9472, 1.0), (-1.0, -1.0, 0.6154), (-1.0, 1.0, 0.6154), (1.0, 1.0, 0.6154), (1.0, -1.0, 0.6154), (-1.0, 1.0, -0.5962), (1.0, 1.0, -0.5962), (1.0, -1.0, -0.5962), (-1.0, -1.0, -0.5962)], [], [(15, 12, 1, 0), (12, 13, 2, 1), (13, 14, 3, 2), (14, 15, 0, 3), (0, 1, 2, 3), (7, 6, 5, 4), (7, 4, 8, 11), (6, 7, 11, 10), (5, 6, 10, 9), (4, 5, 9, 8), (11, 8, 15, 14), (10, 11, 14, 13), (9, 10, 13, 12), (8, 9, 12, 15)])
me_005_1.polygons.foreach_set('use_smooth', [True] * 14)
me_005_1.use_remesh_preserve_volume = False
me_005_1.use_remesh_preserve_attributes = False
me_005_1.use_mirror_vertex_groups = False
me_005_1.update()
me_006_2 = bpy.data.meshes.new('立方体.006')
me_006_2.from_pydata([(-0.9567, -0.9567, -1.0), (-0.9567, 0.9567, -1.0), (0.9567, 0.9567, -1.0), (0.9567, -0.9567, -1.0), (-0.9472, -0.9472, 1.0), (-0.9472, 0.9472, 1.0), (0.9472, 0.9472, 1.0), (0.9472, -0.9472, 1.0), (-1.0, -1.0, 0.6154), (-1.0, 1.0, 0.6154), (1.0, 1.0, 0.6154), (1.0, -1.0, 0.6154), (-1.0, 1.0, -0.5962), (1.0, 1.0, -0.5962), (1.0, -1.0, -0.5962), (-1.0, -1.0, -0.5962), (-0.9472, 0.3495, 1.0), (-0.9567, 0.353, -1.0), (0.9472, 0.3495, 1.0), (0.9567, 0.353, -1.0), (1.0, 0.369, 0.6154), (-1.0, 0.369, 0.6154), (1.0, 0.369, -0.5962), (-1.0, 0.369, -0.5962), (-0.9567, -0.3512, -1.0), (0.9472, -0.3477, 1.0), (-1.0, -0.3671, 0.6154), (-1.0, -0.3671, -0.5962), (-0.9472, -0.3477, 1.0), (0.9567, -0.3512, -1.0), (1.0, -0.3671, 0.6154), (1.0, -0.3671, -0.5962), (-1.0, -1.0, -0.1069), (-1.0, 1.0, -0.1069), (1.0, 1.0, -0.1069), (1.0, -1.0, -0.1069), (-1.0, 0.369, -0.1069), (1.0, 0.369, -0.1069), (-1.0, -0.3671, -0.1069), (1.0, -0.3671, -0.1069), (-1.0, -1.0, 0.5047), (-1.0, 1.0, 0.5047), (1.0, 1.0, 0.5047), (1.0, -1.0, 0.5047), (-1.0, 0.369, 0.5047), (1.0, 0.369, 0.5047), (-1.0, -0.3671, 0.5047), (1.0, -0.3671, 0.5047)], [], [(23, 12, 1, 17), (12, 13, 2, 1), (31, 14, 3, 29), (14, 15, 0, 3), (17, 1, 2, 19), (18, 6, 5, 16), (7, 4, 8, 11), (25, 7, 11, 30), (5, 6, 10, 9), (16, 5, 9, 21), (35, 32, 15, 14), (39, 35, 14, 31), (33, 34, 13, 12), (36, 33, 12, 23), (38, 36, 23, 27), (34, 37, 22, 13), (28, 16, 21, 26), (6, 18, 20, 10), (25, 18, 16, 28), (24, 17, 19, 29), (13, 22, 19, 2), (27, 23, 17, 24), (15, 27, 24, 0), (0, 24, 29, 3), (7, 25, 28, 4), (4, 28, 26, 8), (32, 38, 27, 15), (37, 39, 31, 22), (18, 25, 30, 20), (22, 31, 29, 19), (36, 37, 45, 44), (40, 46, 38, 32), (42, 45, 37, 34), (39, 37, 36, 38), (44, 41, 33, 36), (41, 42, 34, 33), (47, 43, 35, 39), (43, 40, 32, 35), (11, 8, 40, 43), (30, 11, 43, 47), (9, 10, 42, 41), (21, 9, 41, 44), (26, 21, 44, 46), (10, 20, 45, 42), (8, 26, 46, 40), (20, 30, 47, 45), (38, 46, 47, 39), (44, 45, 47, 46)])
me_006_2.polygons.foreach_set('use_smooth', [True] * 48)
me_006_2.use_remesh_preserve_volume = False
me_006_2.use_remesh_preserve_attributes = False
me_006_2.use_mirror_vertex_groups = False
me_006_2.update()
me_022 = bpy.data.meshes.new('円柱.022')
me_022.from_pydata([(1.934e-09, 0.4384, -0.3395), (1.39e-09, 0.4384, 0.7291), (0.2577, 0.3547, -0.3395), (0.2577, 0.3547, 0.7291), (0.4169, 0.1355, -0.3395), (0.4169, 0.1355, 0.7291), (0.4169, -0.1355, -0.3395), (0.4169, -0.1355, 0.7291), (0.2577, -0.3547, -0.3395), (0.2577, -0.3547, 0.7291), (-3.639e-08, -0.4384, -0.3395), (-3.693e-08, -0.4384, 0.7291), (-0.2577, -0.3547, -0.3395), (-0.2577, -0.3547, 0.7291), (-0.4169, -0.1355, -0.3395), (-0.4169, -0.1355, 0.7291), (-0.4169, 0.1355, -0.3395), (-0.4169, 0.1355, 0.7291), (-0.2577, 0.3547, -0.3395), (-0.2577, 0.3547, 0.7291)], [], [(0, 1, 3, 2), (2, 3, 5, 4), (4, 5, 7, 6), (6, 7, 9, 8), (8, 9, 11, 10), (10, 11, 13, 12), (12, 13, 15, 14), (14, 15, 17, 16), (3, 1, 19, 17, 15, 13, 11, 9, 7, 5), (18, 19, 1, 0), (16, 17, 19, 18), (0, 2, 4, 6, 8, 10, 12, 14, 16, 18)])
me_022.polygons.foreach_set('use_smooth', [True] * 12)
me_022.use_remesh_preserve_volume = False
me_022.use_remesh_preserve_attributes = False
me_022.use_mirror_vertex_groups = False
me_022.update()
me_023 = bpy.data.meshes.new('円柱.023')
me_023.from_pydata([(1.934e-09, 0.4384, -0.3395), (1.39e-09, 0.4384, 0.7291), (0.2577, 0.3547, -0.3395), (0.2577, 0.3547, 0.7291), (0.4169, 0.1355, -0.3395), (0.4169, 0.1355, 0.7291), (0.4169, -0.1355, -0.3395), (0.4169, -0.1355, 0.7291), (0.2577, -0.3547, -0.3395), (0.2577, -0.3547, 0.7291), (-3.639e-08, -0.4384, -0.3395), (-3.693e-08, -0.4384, 0.7291), (-0.2577, -0.3547, -0.3395), (-0.2577, -0.3547, 0.7291), (-0.4169, -0.1355, -0.3395), (-0.4169, -0.1355, 0.7291), (-0.4169, 0.1355, -0.3395), (-0.4169, 0.1355, 0.7291), (-0.2577, 0.3547, -0.3395), (-0.2577, 0.3547, 0.7291)], [], [(0, 1, 3, 2), (2, 3, 5, 4), (4, 5, 7, 6), (6, 7, 9, 8), (8, 9, 11, 10), (10, 11, 13, 12), (12, 13, 15, 14), (14, 15, 17, 16), (3, 1, 19, 17, 15, 13, 11, 9, 7, 5), (18, 19, 1, 0), (16, 17, 19, 18), (0, 2, 4, 6, 8, 10, 12, 14, 16, 18)])
me_023.polygons.foreach_set('use_smooth', [True] * 12)
me_023.use_remesh_preserve_volume = False
me_023.use_remesh_preserve_attributes = False
me_023.use_mirror_vertex_groups = False
me_023.update()
me_024 = bpy.data.meshes.new('円柱.024')
me_024.from_pydata([(1.934e-09, 0.4384, -0.3395), (1.39e-09, 0.4384, 0.7291), (0.2577, 0.3547, -0.3395), (0.2577, 0.3547, 0.7291), (0.4169, 0.1355, -0.3395), (0.4169, 0.1355, 0.7291), (0.4169, -0.1355, -0.3395), (0.4169, -0.1355, 0.7291), (0.2577, -0.3547, -0.3395), (0.2577, -0.3547, 0.7291), (-3.639e-08, -0.4384, -0.3395), (-3.693e-08, -0.4384, 0.7291), (-0.2577, -0.3547, -0.3395), (-0.2577, -0.3547, 0.7291), (-0.4169, -0.1355, -0.3395), (-0.4169, -0.1355, 0.7291), (-0.4169, 0.1355, -0.3395), (-0.4169, 0.1355, 0.7291), (-0.2577, 0.3547, -0.3395), (-0.2577, 0.3547, 0.7291)], [], [(0, 1, 3, 2), (2, 3, 5, 4), (4, 5, 7, 6), (6, 7, 9, 8), (8, 9, 11, 10), (10, 11, 13, 12), (12, 13, 15, 14), (14, 15, 17, 16), (3, 1, 19, 17, 15, 13, 11, 9, 7, 5), (18, 19, 1, 0), (16, 17, 19, 18), (0, 2, 4, 6, 8, 10, 12, 14, 16, 18)])
me_024.polygons.foreach_set('use_smooth', [True] * 12)
me_024.use_remesh_preserve_volume = False
me_024.use_remesh_preserve_attributes = False
me_024.use_mirror_vertex_groups = False
me_024.update()

# ---- objects
ob_004 = bpy.data.objects.new('円柱.004', me_004)
ob_x = bpy.data.objects.new('円', me_x)
ob_001 = bpy.data.objects.new('円柱.001', me_001)
ob_x_1 = bpy.data.objects.new('円柱', me_x_1)
ob_x_2 = bpy.data.objects.new('立方体', me_001_1)
ob_lamp = bpy.data.objects.new('Lamp', light_lamp)
ob_camera = bpy.data.objects.new('Camera', cam_camera)
ob_002 = bpy.data.objects.new('円柱.002', me_002)
ob_001_1 = bpy.data.objects.new('立方体.001', me_002_1)
ob_003 = bpy.data.objects.new('円柱.003', me_003)
ob_001_2 = bpy.data.objects.new('円.001', me_001_2)
ob_002_1 = bpy.data.objects.new('円.002', me_002_2)
ob_005 = bpy.data.objects.new('円柱.005', me_005)
ob_003_1 = bpy.data.objects.new('円.003', me_003_1)
ob_006 = bpy.data.objects.new('円柱.006', me_006)
ob_004_1 = bpy.data.objects.new('円.004', me_004_1)
ob_007 = bpy.data.objects.new('円柱.007', me_007)
ob_009 = bpy.data.objects.new('円柱.009', me_009)
ob_010 = bpy.data.objects.new('円柱.010', me_010)
ob_002_2 = bpy.data.objects.new('立方体.002', me_003_2)
ob_011 = bpy.data.objects.new('円柱.011', me_011)
ob_003_2 = bpy.data.objects.new('立方体.003', me_004_2)
ob_005_1 = bpy.data.objects.new('円.005', me_006_1)
ob_008 = bpy.data.objects.new('円柱.008', me_012)
ob_006_1 = bpy.data.objects.new('円.006', me_007_1)
ob_007_1 = bpy.data.objects.new('円.007', me_008)
ob_008_1 = bpy.data.objects.new('円.008', me_009_1)
ob_009_1 = bpy.data.objects.new('円.009', me_010_1)
ob_012 = bpy.data.objects.new('円柱.012', me_013)
ob_013 = bpy.data.objects.new('円柱.013', me_014)
ob_014 = bpy.data.objects.new('円柱.014', me_015)
ob_015 = bpy.data.objects.new('円柱.015', me_016)
ob_010_1 = bpy.data.objects.new('円.010', me_011_1)
ob_011_1 = bpy.data.objects.new('円.011', me_012_1)
ob_012_1 = bpy.data.objects.new('円.012', me_013_1)
ob_013_1 = bpy.data.objects.new('円.013', me_014_1)
ob_016 = bpy.data.objects.new('円柱.016', me_017)
ob_017 = bpy.data.objects.new('円柱.017', me_018)
ob_018 = bpy.data.objects.new('円柱.018', me_019)
ob_019 = bpy.data.objects.new('円柱.019', me_020)
ob_020 = bpy.data.objects.new('円柱.020', me_021)
ob_004_2 = bpy.data.objects.new('立方体.004', me_005_1)
ob_005_2 = bpy.data.objects.new('立方体.005', me_006_2)
ob_021 = bpy.data.objects.new('円柱.021', me_022)
ob_022 = bpy.data.objects.new('円柱.022', me_023)
ob_023 = bpy.data.objects.new('円柱.023', me_024)

# ---- transforms, parenting, visibility, modifiers, constraints
ob_004.location = (-0.7566, 0.8413, -0.3183)
ob_004.rotation_euler = (1.571, -0.0, 1.571)
ob_004.scale = (0.4071, 0.4071, 0.07208)
ob_004.lineart.crease_threshold = 0.0
ob_x.location = (-0.7912, 0.8448, -0.3177)
ob_x.rotation_euler = (1.571, -0.0, 1.571)
ob_x.scale = (0.3376, 0.3376, 0.3376)
ob_x.lineart.crease_threshold = 0.0
ob_001.location = (0.0, 0.5645, 0.9462)
ob_001.rotation_euler = (1.571, 0.504, -4.163e-08)
ob_001.scale = (1.308, 1.308, 0.9362)
ob_001.lineart.crease_threshold = 0.0
ob_x_1.location = (0.0, -1.172, 0.04614)
ob_x_1.scale = (0.6637, 1.0, 1.227)
ob_x_1.lineart.crease_threshold = 0.0
ob_x_2.location = (0.0, -0.02942, -0.2758)
ob_x_2.scale = (0.6015, 1.272, 0.1607)
ob_x_2.lineart.crease_threshold = 0.0
ob_lamp.location = (4.076, 1.005, 5.904)
ob_lamp.rotation_euler = (0.6503, 0.05522, 1.866)
ob_lamp.lock_rotations_4d = False
ob_lamp.empty_display_type = 'ARROWS'
ob_lamp.color = (0.0, 0.0, 0.0, 0.0)
ob_lamp.hide_viewport = True
ob_lamp.lineart.crease_threshold = 0.0
ob_camera.location = (7.481, -6.508, 5.344)
ob_camera.rotation_euler = (1.109, 0.01082, 0.8149)
ob_camera.lock_rotations_4d = False
ob_camera.empty_display_type = 'ARROWS'
ob_camera.color = (0.0, 0.0, 0.0, 0.0)
ob_camera.display_type = 'WIRE'
ob_camera.lineart.crease_threshold = 0.0
ob_002.location = (0.0, -0.8531, 0.6282)
ob_002.scale = (0.4211, 0.4211, 0.4211)
ob_002.lineart.crease_threshold = 0.0
ob_001_1.location = (0.0, 0.5598, 0.3159)
ob_001_1.scale = (0.4882, 0.5203, 0.5193)
ob_001_1.lineart.crease_threshold = 0.0
ob_003.location = (0.0, -0.2671, 0.5808)
ob_003.scale = (0.4211, 0.4211, 0.4211)
ob_003.lineart.crease_threshold = 0.0
ob_001_2.location = (-0.7912, 0.8448, -0.3177)
ob_001_2.rotation_euler = (1.571, -0.0, 1.571)
ob_001_2.scale = (0.3376, 0.3376, 0.3376)
ob_001_2.lineart.crease_threshold = 0.0
ob_002_1.location = (-0.7912, -0.8817, -0.3177)
ob_002_1.rotation_euler = (1.571, -0.0, 1.571)
ob_002_1.scale = (0.3376, 0.3376, 0.3376)
ob_002_1.lineart.crease_threshold = 0.0
ob_005.location = (-0.7566, -0.8851, -0.3183)
ob_005.rotation_euler = (1.571, -0.0, 1.571)
ob_005.scale = (0.4071, 0.4071, 0.07208)
ob_005.lineart.crease_threshold = 0.0
ob_003_1.location = (-0.7912, 0.8448, -0.3177)
ob_003_1.rotation_euler = (1.571, -0.0, 1.571)
ob_003_1.scale = (0.3376, 0.3376, 0.3376)
ob_003_1.lineart.crease_threshold = 0.0
ob_006.location = (-0.7566, 0.8413, -0.3183)
ob_006.rotation_euler = (1.571, -0.0, 1.571)
ob_006.scale = (0.4071, 0.4071, 0.07208)
ob_006.lineart.crease_threshold = 0.0
ob_004_1.location = (0.7969, 0.8448, -0.3177)
ob_004_1.rotation_euler = (1.571, -0.0, 4.712)
ob_004_1.scale = (0.3376, 0.3376, 0.3376)
ob_004_1.lineart.crease_threshold = 0.0
ob_007.location = (0.7455, 0.8413, -0.3183)
ob_007.rotation_euler = (1.571, -0.0, 1.571)
ob_007.scale = (0.4071, 0.4071, 0.07208)
ob_007.lineart.crease_threshold = 0.0
ob_009.location = (-0.001052, -1.312, -0.285)
ob_009.rotation_euler = (1.571, -0.0, 3.142)
ob_009.scale = (0.2379, 0.2379, 0.0968)
ob_009.lineart.crease_threshold = 0.0
ob_010.location = (-0.001052, 1.37, -0.285)
ob_010.rotation_euler = (1.571, -0.0, 3.142)
ob_010.scale = (0.2379, 0.2379, 0.0968)
ob_010.lineart.crease_threshold = 0.0
ob_002_2.location = (0.0, 2.653, -0.2758)
ob_002_2.scale = (0.6015, 1.272, 0.1607)
ob_002_2.lineart.crease_threshold = 0.0
ob_011.location = (0.0, 2.662, 0.9462)
ob_011.rotation_euler = (1.571, 0.504, -4.163e-08)
ob_011.scale = (1.308, 1.308, 2.021)
ob_011.lineart.crease_threshold = 0.0
ob_003_2.location = (0.0, 2.652, 0.3159)
ob_003_2.scale = (0.4882, 1.123, 0.5193)
ob_003_2.lineart.crease_threshold = 0.0
ob_005_1.location = (0.7969, -0.8914, -0.3177)
ob_005_1.rotation_euler = (1.571, -0.0, 4.712)
ob_005_1.scale = (0.3376, 0.3376, 0.3376)
ob_005_1.lineart.crease_threshold = 0.0
ob_008.location = (0.7455, -0.8948, -0.3183)
ob_008.rotation_euler = (1.571, -0.0, 1.571)
ob_008.scale = (0.4071, 0.4071, 0.07208)
ob_008.lineart.crease_threshold = 0.0
ob_006_1.location = (-0.7912, 3.517, -0.3177)
ob_006_1.rotation_euler = (1.571, -0.0, 1.571)
ob_006_1.scale = (0.3376, 0.3376, 0.3376)
ob_006_1.lineart.crease_threshold = 0.0
ob_007_1.location = (-0.7912, 1.79, -0.3177)
ob_007_1.rotation_euler = (1.571, -0.0, 1.571)
ob_007_1.scale = (0.3376, 0.3376, 0.3376)
ob_007_1.lineart.crease_threshold = 0.0
ob_008_1.location = (0.7969, 3.517, -0.3177)
ob_008_1.rotation_euler = (1.571, -0.0, 4.712)
ob_008_1.scale = (0.3376, 0.3376, 0.3376)
ob_008_1.lineart.crease_threshold = 0.0
ob_009_1.location = (0.7969, 1.781, -0.3177)
ob_009_1.rotation_euler = (1.571, -0.0, 4.712)
ob_009_1.scale = (0.3376, 0.3376, 0.3376)
ob_009_1.lineart.crease_threshold = 0.0
ob_012.location = (-0.7566, 3.513, -0.3183)
ob_012.rotation_euler = (1.571, -0.0, 1.571)
ob_012.scale = (0.4071, 0.4071, 0.07208)
ob_012.lineart.crease_threshold = 0.0
ob_013.location = (-0.7566, 1.787, -0.3183)
ob_013.rotation_euler = (1.571, -0.0, 1.571)
ob_013.scale = (0.4071, 0.4071, 0.07208)
ob_013.lineart.crease_threshold = 0.0
ob_014.location = (0.7455, 3.513, -0.3183)
ob_014.rotation_euler = (1.571, -0.0, 1.571)
ob_014.scale = (0.4071, 0.4071, 0.07208)
ob_014.lineart.crease_threshold = 0.0
ob_015.location = (0.7455, 1.777, -0.3183)
ob_015.rotation_euler = (1.571, -0.0, 1.571)
ob_015.scale = (0.4071, 0.4071, 0.07208)
ob_015.lineart.crease_threshold = 0.0
ob_010_1.location = (-0.7912, 6.259, -0.3177)
ob_010_1.rotation_euler = (1.571, -0.0, 1.571)
ob_010_1.scale = (0.3376, 0.3376, 0.3376)
ob_010_1.lineart.crease_threshold = 0.0
ob_011_1.location = (-0.7912, 4.532, -0.3177)
ob_011_1.rotation_euler = (1.571, -0.0, 1.571)
ob_011_1.scale = (0.3376, 0.3376, 0.3376)
ob_011_1.lineart.crease_threshold = 0.0
ob_012_1.location = (0.7969, 6.259, -0.3177)
ob_012_1.rotation_euler = (1.571, -0.0, 4.712)
ob_012_1.scale = (0.3376, 0.3376, 0.3376)
ob_012_1.lineart.crease_threshold = 0.0
ob_013_1.location = (0.7969, 4.522, -0.3177)
ob_013_1.rotation_euler = (1.571, -0.0, 4.712)
ob_013_1.scale = (0.3376, 0.3376, 0.3376)
ob_013_1.lineart.crease_threshold = 0.0
ob_016.location = (0.0, 5.404, 0.9462)
ob_016.rotation_euler = (1.571, 0.504, -4.163e-08)
ob_016.scale = (1.308, 1.308, 2.021)
ob_016.lineart.crease_threshold = 0.0
ob_017.location = (-0.7566, 6.255, -0.3183)
ob_017.rotation_euler = (1.571, -0.0, 1.571)
ob_017.scale = (0.4071, 0.4071, 0.07208)
ob_017.lineart.crease_threshold = 0.0
ob_018.location = (-0.7566, 4.529, -0.3183)
ob_018.rotation_euler = (1.571, -0.0, 1.571)
ob_018.scale = (0.4071, 0.4071, 0.07208)
ob_018.lineart.crease_threshold = 0.0
ob_019.location = (0.7455, 6.255, -0.3183)
ob_019.rotation_euler = (1.571, -0.0, 1.571)
ob_019.scale = (0.4071, 0.4071, 0.07208)
ob_019.lineart.crease_threshold = 0.0
ob_020.location = (0.7455, 4.519, -0.3183)
ob_020.rotation_euler = (1.571, -0.0, 1.571)
ob_020.scale = (0.4071, 0.4071, 0.07208)
ob_020.lineart.crease_threshold = 0.0
ob_004_2.location = (0.0, 5.395, -0.2758)
ob_004_2.scale = (0.6015, 1.272, 0.1607)
ob_004_2.lineart.crease_threshold = 0.0
ob_005_2.location = (0.0, 5.394, 0.3159)
ob_005_2.scale = (0.4882, 1.123, 0.5193)
ob_005_2.lineart.crease_threshold = 0.0
ob_021.location = (-0.001052, 4.089, -0.285)
ob_021.rotation_euler = (1.571, -0.0, 3.142)
ob_021.scale = (0.2379, 0.2379, 0.0968)
ob_021.lineart.crease_threshold = 0.0
ob_022.location = (-0.001052, 3.966, -0.285)
ob_022.rotation_euler = (1.571, -0.0, 3.142)
ob_022.scale = (0.1031, 0.1031, 0.1341)
ob_022.lineart.crease_threshold = 0.0
ob_023.location = (-0.001052, 1.279, -0.285)
ob_023.rotation_euler = (1.571, -0.0, 3.142)
ob_023.scale = (0.1031, 0.1031, 0.1341)
ob_023.lineart.crease_threshold = 0.0

# ---- collection membership
col_collection_1.objects.link(ob_004)
col_collection_1.objects.link(ob_x)
col_collection_1.objects.link(ob_001)
col_collection_1.objects.link(ob_x_1)
col_collection_1.objects.link(ob_x_2)
col_collection_1.objects.link(ob_lamp)
col_collection_1.objects.link(ob_camera)
col_collection_1.objects.link(ob_002)
col_collection_1.objects.link(ob_001_1)
col_collection_1.objects.link(ob_003)
col_collection_1.objects.link(ob_001_2)
col_collection_1.objects.link(ob_002_1)
col_collection_1.objects.link(ob_005)
col_collection_1.objects.link(ob_003_1)
col_collection_1.objects.link(ob_006)
col_collection_1.objects.link(ob_004_1)
col_collection_1.objects.link(ob_007)
col_collection_1.objects.link(ob_009)
col_collection_1.objects.link(ob_010)
col_collection_1.objects.link(ob_002_2)
col_collection_1.objects.link(ob_011)
col_collection_1.objects.link(ob_003_2)
col_collection_1.objects.link(ob_005_1)
col_collection_1.objects.link(ob_008)
col_collection_1.objects.link(ob_006_1)
col_collection_1.objects.link(ob_007_1)
col_collection_1.objects.link(ob_008_1)
col_collection_1.objects.link(ob_009_1)
col_collection_1.objects.link(ob_012)
col_collection_1.objects.link(ob_013)
col_collection_1.objects.link(ob_014)
col_collection_1.objects.link(ob_015)
col_collection_1.objects.link(ob_010_1)
col_collection_1.objects.link(ob_011_1)
col_collection_1.objects.link(ob_012_1)
col_collection_1.objects.link(ob_013_1)
col_collection_1.objects.link(ob_016)
col_collection_1.objects.link(ob_017)
col_collection_1.objects.link(ob_018)
col_collection_1.objects.link(ob_019)
col_collection_1.objects.link(ob_020)
col_collection_1.objects.link(ob_004_2)
col_collection_1.objects.link(ob_005_2)
col_collection_1.objects.link(ob_021)
col_collection_1.objects.link(ob_022)
col_collection_1.objects.link(ob_023)

# ---- scene / render settings (as saved in the file)
scene.camera = ob_camera
scene.frame_start = 1; scene.frame_end = 250; scene.frame_set(1)
scene.render.engine = 'BLENDER_EEVEE_NEXT'
scene.render.resolution_percentage = 50
scene.render.dither_intensity = 0.0
scene.cycles.use_denoising = False
scene.cycles.samples = 10
scene.cycles.sampling_pattern = 'TABULATED_SOBOL'
scene.cycles.light_sampling_threshold = 0.0
scene.cycles.use_adaptive_sampling = False
scene.cycles.use_light_tree = False
scene.cycles.blur_glossy = 0.0
scene.cycles.pixel_filter_type = 'GAUSSIAN'
scene.cycles.sample_clamp_indirect = 0.0
scene.view_settings.view_transform = 'Standard'
bpy.context.view_layer.update()
